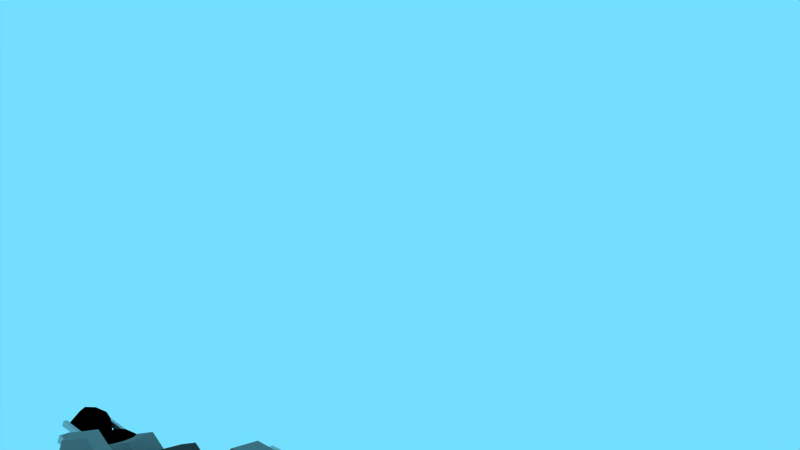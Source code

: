 # Source: guns.blend  (saved by Blender 2.79.0; exported with 4.5.12 LTS)
import bpy
from mathutils import Matrix  # noqa: F401  (used for matrix-valued properties, if any)

bpy.ops.wm.read_factory_settings(use_empty=True)
scene = bpy.context.scene
scene.name = 'Scene'

# ---- collections
col_collection_1 = bpy.data.collections.new('Collection 1'); scene.collection.children.link(col_collection_1)
col_collection_1.hide_render = True
col_collection_1.hide_viewport = True
col_collection_2 = bpy.data.collections.new('Collection 2'); scene.collection.children.link(col_collection_2)
col_collection_2.hide_render = True
col_collection_2.hide_viewport = True
col_collection_11 = bpy.data.collections.new('Collection 11'); scene.collection.children.link(col_collection_11)

# ---- materials (node trees are filled in below, after node groups)
mat_black75 = bpy.data.materials.new('black75')
mat_black75.alpha_threshold = 0.0
mat_black75.use_transparent_shadow = False
mat_black75.diffuse_color = (0.25, 0.25, 0.25, 1.0)
mat_black75.roughness = 0.5
mat_black50 = bpy.data.materials.new('black50')
mat_black50.alpha_threshold = 0.0
mat_black50.use_transparent_shadow = False
mat_black50.diffuse_color = (0.5, 0.5, 0.5, 1.0)
mat_black50.roughness = 0.5
mat_black25 = bpy.data.materials.new('black25')
mat_black25.alpha_threshold = 0.0
mat_black25.use_transparent_shadow = False
mat_black25.diffuse_color = (0.75, 0.75, 0.75, 1.0)
mat_black25.roughness = 0.5
mat_white = bpy.data.materials.new('white')
mat_white.alpha_threshold = 0.0
mat_white.use_transparent_shadow = False
mat_white.diffuse_color = (1.0, 1.0, 1.0, 1.0)
mat_white.roughness = 0.5
mat_white.line_color = (0.0, 0.0, 0.0, 1.0)
mat_wood = bpy.data.materials.new('wood')
mat_wood.alpha_threshold = 0.0
mat_wood.use_transparent_shadow = False
mat_wood.diffuse_color = (0.64, 0.3922, 0.1626, 1.0)
mat_wood.roughness = 0.5
mat_gray25 = bpy.data.materials.new('gray25')
mat_gray25.alpha_threshold = 0.0
mat_gray25.use_transparent_shadow = False
mat_gray25.diffuse_color = (0.25, 0.25, 0.25, 1.0)
mat_gray25.roughness = 0.5
mat_gray50 = bpy.data.materials.new('gray50')
mat_gray50.alpha_threshold = 0.0
mat_gray50.use_transparent_shadow = False
mat_gray50.diffuse_color = (0.5, 0.5, 0.5, 1.0)
mat_gray50.roughness = 0.5
mat_gray75 = bpy.data.materials.new('gray75')
mat_gray75.alpha_threshold = 0.0
mat_gray75.use_transparent_shadow = False
mat_gray75.diffuse_color = (0.75, 0.75, 0.75, 1.0)
mat_gray75.roughness = 0.5
mat_blank = bpy.data.materials.new('blank')
mat_blank.alpha_threshold = 0.0
mat_blank.use_transparent_shadow = False
mat_blank.diffuse_color = (1.0, 0.0, 0.0, 1.0)
mat_blank.roughness = 0.5
mat_blank.line_color = (0.0, 0.0, 0.0, 1.0)
mat_rope = bpy.data.materials.new('rope')
mat_rope.alpha_threshold = 0.0
mat_rope.use_transparent_shadow = False
mat_rope.diffuse_color = (0.92, 0.7846, 0.5445, 1.0)
mat_rope.roughness = 0.5
mat_black = bpy.data.materials.new('black')
mat_black.alpha_threshold = 0.0
mat_black.use_transparent_shadow = False
mat_black.diffuse_color = (0.0, 0.0, 0.0, 1.0)
mat_black.roughness = 0.5

# ---- material node trees

# ---- world
world_world = bpy.data.worlds.new('World'); scene.world = world_world
world_world.color = (0.4503, 0.8714, 1.0)
world_world.use_sun_shadow = False
world_world.sun_shadow_jitter_overblur = 0.0
world_world.cycles.sampling_method = 'MANUAL'

# ---- cameras
cam_camera_001 = bpy.data.cameras.new('Camera.001')
cam_camera_001.clip_end = 100.0
cam_camera_001.lens = 65.69
cam_camera_001.sensor_width = 32.0
cam_camera_001.sensor_height = 18.0
cam_camera_001.ortho_scale = 7.314
cam_camera_001.dof.focus_distance = 0.0
cam_camera_001.dof.aperture_fstop = 128.0
cam_camera = bpy.data.cameras.new('Camera')
cam_camera.clip_end = 100.0
cam_camera.lens = 65.69
cam_camera.sensor_width = 32.0
cam_camera.sensor_height = 18.0
cam_camera.ortho_scale = 7.314
cam_camera.dof.focus_distance = 0.0
cam_camera.dof.aperture_fstop = 128.0

# ---- lights
light_lamp = bpy.data.lights.new('Lamp', 'POINT')
light_lamp.transmission_factor = 0.0
light_lamp.cutoff_distance = 30.0
light_lamp.energy = 100.0
light_lamp.shadow_buffer_clip_start = 1.001
light_lamp.shadow_soft_size = 0.1
light_lamp.shadow_maximum_resolution = 0.006
light_lamp.use_absolute_resolution = True

# ---- meshes
me_cylinder = bpy.data.meshes.new('Cylinder')
me_cylinder.from_pydata([(0.24, -3.052e-08, -5.282e-08), (0.24, -3.052e-08, 0.05), (0.1697, -0.1697, -4.444e-08), (0.1697, -0.1697, 0.05), (-6.634e-08, -0.24, -2.421e-08), (-6.038e-08, -0.24, 0.05), (-0.1697, -0.1697, -3.984e-09), (-0.1697, -0.1697, 0.05), (-0.24, 9.918e-08, 4.396e-09), (-0.24, 9.918e-08, 0.05), (-0.1697, 0.1697, -3.984e-09), (-0.1697, 0.1697, 0.05), (5.573e-08, 0.24, -2.421e-08), (6.169e-08, 0.24, 0.05), (0.1697, 0.1697, -4.444e-08), (0.1697, 0.1697, 0.05), (-0.04725, 0.09, 0.1176), (-0.09975, 0.09, 0.1176), (0.04725, 0.09, 0.1176), (0.09975, 0.09, 0.1176), (0.04725, 0.09, 0.05), (0.09975, 0.09, 0.05), (0.04725, -0.09, 0.05), (0.09975, -0.09, 0.05), (0.04725, -0.09, 0.1175), (0.09975, -0.09, 0.1175), (0.04725, -0.045, 0.1851), (0.09975, -0.045, 0.1851), (0.04725, 0.045, 0.1851), (0.09975, 0.045, 0.1851), (-0.09975, 0.09, 0.05), (-0.04725, 0.09, 0.05), (-0.09975, -0.09, 0.05), (-0.04725, -0.09, 0.05), (-0.09975, -0.09, 0.1176), (-0.04725, -0.09, 0.1176), (-0.09975, -0.045, 0.1851), (-0.04725, -0.045, 0.1851), (-0.09975, 0.045, 0.1851), (-0.04725, 0.045, 0.1851), (3.285e-08, 0.099, 0.1716), (-1.16e-08, -0.099, 0.1716), (0.04725, 0.099, 0.1446), (0.04725, -0.099, 0.1446), (0.04725, 0.099, 0.09053), (0.04725, -0.099, 0.09053), (1.519e-08, 0.099, 0.06351), (-2.925e-08, -0.099, 0.06351), (-0.04725, 0.099, 0.09053), (-0.04725, -0.099, 0.09053), (-0.04725, 0.099, 0.1446), (-0.04725, -0.099, 0.1446), (-0.0315, 0.045, 0.1106), (-0.0315, 0.045, 0.225), (0.0315, 0.045, 0.1106), (0.0315, 0.045, 0.225), (-0.0315, -0.045, 0.1106), (-0.0315, -0.045, 0.225), (0.0315, -0.045, 0.1106), (0.0315, -0.045, 0.225), (-0.0525, 0.09, 0.225), (0.0525, 0.09, 0.225), (-0.0525, -0.09, 0.225), (0.0525, -0.09, 0.225), (-0.0525, 0.09, 0.251), (0.0525, 0.09, 0.251), (-0.0525, -0.09, 0.251), (0.0525, -0.09, 0.251), (4.401e-08, 0.09, 0.199), (3.245e-09, -0.09, 0.199), (4.711e-08, 0.09, 0.225), (6.345e-09, -0.09, 0.225)], [], [(2, 3, 5, 4), (16, 17, 38, 39), (70, 71, 67, 65), (63, 67, 71, 69), (62, 69, 71, 66), (61, 68, 70, 65), (55, 54, 52, 53), (15, 14, 12, 13), (38, 17, 34, 36), (39, 37, 35, 16), (34, 35, 37, 36), (41, 40, 50, 51), (3, 1, 15, 13), (41, 49, 47, 45), (29, 19, 18, 28), (5, 3, 13, 7), (24, 25, 27, 26), (16, 31, 30, 17), (22, 24, 18, 20), (49, 51, 50, 48), (1, 0, 14, 15), (40, 41, 43, 42), (35, 34, 32, 33), (36, 37, 39, 38), (45, 47, 46, 44), (21, 19, 25, 23), (42, 43, 45, 44), (29, 27, 25, 19), (19, 21, 20, 18), (26, 27, 29, 28), (31, 16, 35, 33), (60, 64, 70, 68), (40, 42, 46, 50), (54, 55, 59, 58), (47, 49, 48, 46), (68, 61, 63, 69), (57, 53, 52, 56), (10, 11, 13, 12), (60, 68, 69, 62), (6, 7, 9, 8), (57, 56, 58, 59), (2, 6, 10, 14), (3, 2, 0, 1), (8, 9, 11, 10), (28, 18, 24, 26), (32, 34, 17, 30), (65, 67, 63, 61), (53, 57, 59, 55), (25, 24, 22, 23), (66, 64, 60, 62), (64, 66, 71, 70), (9, 7, 13, 11), (14, 0, 2), (2, 4, 6), (6, 8, 10), (10, 12, 14), (45, 43, 41), (41, 51, 49), (42, 44, 46), (46, 48, 50), (4, 5, 7, 6)])
me_cylinder.polygons.foreach_set('material_index', [2, 1, 1, 1, 1, 1, 1, 2, 1, 1, 1, 0, 2, 0, 1, 2, 1, 1, 1, 0, 2, 0, 1, 1, 0, 1, 0, 1, 1, 1, 1, 1, 0, 1, 0, 1, 1, 2, 1, 2, 1, 2, 2, 2, 1, 1, 1, 1, 1, 1, 1, 2, 2, 2, 2, 2, 0, 0, 0, 0, 2])
me_cylinder.materials.append(mat_black75)
me_cylinder.materials.append(mat_black50)
me_cylinder.materials.append(mat_black25)
me_cylinder.materials.append(mat_white)
me_cylinder.use_remesh_preserve_volume = False
me_cylinder.use_remesh_preserve_attributes = False
me_cylinder.use_mirror_vertex_groups = False
me_cylinder.update()
me_cucube_000 = bpy.data.meshes.new('CUCube.000')
me_cucube_000.from_pydata([(-0.7068, -1.178, 0.6), (-0.72, -1.2, 0.8), (0.7068, -1.178, 0.6), (0.72, -1.2, 0.8), (-0.8638, 0.0, 0.6), (-0.88, 0.0, 0.8), (0.8638, 0.0, 0.6), (0.88, 0.0, 0.8), (-0.7568, 0.8027, 0.6), (-0.3282, 1.178, 0.6), (-0.3344, 1.2, 0.8), (-0.771, 0.8178, 0.8), (0.3282, 1.178, 0.6), (0.7568, 0.8027, 0.6), (0.771, 0.8178, 0.8), (0.3344, 1.2, 0.8), (-0.6034, -1.006, 0.4), (-0.6558, -1.093, 0.6), (0.6034, -1.006, 0.4), (0.6558, -1.093, 0.6), (-0.7375, 0.0, 0.4), (-0.8015, 0.0, 0.6), (0.7375, 0.0, 0.4), (0.8015, 0.0, 0.6), (-0.6461, 0.6853, 0.4), (-0.2802, 1.006, 0.4), (-0.3045, 1.093, 0.6), (-0.7022, 0.7448, 0.6), (0.2802, 1.006, 0.4), (0.6461, 0.6853, 0.4), (0.7022, 0.7448, 0.6), (0.3045, 1.093, 0.6), (-0.4779, -0.7965, 0.2), (-0.5474, -0.9123, 0.4), (0.4779, -0.7965, 0.2), (0.5474, -0.9123, 0.4), (-0.5841, 0.0, 0.2), (-0.669, 0.0, 0.4), (0.5841, 0.0, 0.2), (0.669, 0.0, 0.4), (-0.5117, 0.5428, 0.2), (-0.2219, 0.7965, 0.2), (-0.2542, 0.9123, 0.4), (-0.5861, 0.6217, 0.4), (0.2219, 0.7965, 0.2), (0.5117, 0.5428, 0.2), (0.5861, 0.6217, 0.4), (0.2542, 0.9123, 0.4), (0.7441, 0.03156, 0.8), (0.5995, -1.043, 0.8), (-0.5995, -1.043, 0.8), (-0.7441, 0.03156, 0.8), (-0.6519, 0.7231, 0.8), (-0.2827, 1.046, 0.8), (0.2827, 1.046, 0.8), (0.6519, 0.7231, 0.8), (0.7441, 0.03156, 0.7), (0.5995, -1.043, 0.7), (-0.5995, -1.043, 0.7), (-0.7441, 0.03156, 0.7), (-0.6519, 0.7231, 0.7), (-0.2827, 1.046, 0.7), (0.2827, 1.046, 0.7), (0.6519, 0.7231, 0.7), (-0.8638, 0.0, 0.57), (-0.7068, -1.178, 0.57), (0.7068, -1.178, 0.57), (0.8638, 0.0, 0.57), (-0.3282, 1.178, 0.57), (-0.7568, 0.8027, 0.57), (0.7568, 0.8027, 0.57), (0.3282, 1.178, 0.57), (-0.7375, 0.0, 0.37), (-0.6034, -1.006, 0.37), (0.6034, -1.006, 0.37), (0.7375, 0.0, 0.37), (-0.2802, 1.006, 0.37), (-0.6461, 0.6853, 0.37), (0.6461, 0.6853, 0.37), (0.2802, 1.006, 0.37), (-0.168, 1.178, 0.6), (-0.168, 1.2, 0.8), (0.168, 1.178, 0.6), (0.168, 1.2, 0.8), (-0.07, 1.701, 0.8233), (-0.07, 1.71, 0.9033), (0.07, 1.701, 0.8233), (0.07, 1.71, 0.9033), (0.0, 1.33, 1.617), (0.0, 1.131, 1.293), (0.0, 0.7654, 1.076), (0.0, -0.7654, 1.076), (0.0, -1.131, 1.293), (0.0, -1.44, 2.0), (-7.55e-08, 1.44, 2.0), (0.1913, 1.33, 1.669), (0.3536, 1.131, 1.388), (0.4619, 0.7654, 1.2), (0.5, 4.07e-07, 1.134), (0.4619, -0.7654, 1.2), (0.3536, -1.131, 1.388), (0.1913, -1.33, 1.669), (0.3314, 1.33, 1.809), (0.6124, 1.131, 1.646), (0.8001, 0.7654, 1.538), (0.866, 3.116e-07, 1.5), (0.8001, -0.7654, 1.538), (0.6124, -1.131, 1.646), (0.3314, -1.33, 1.809), (0.3827, 1.33, 2.0), (0.7071, 1.131, 2.0), (0.9239, 0.7654, 2.0), (1.0, 1.941e-07, 2.0), (0.9239, -0.7654, 2.0), (0.7071, -1.131, 2.0), (0.3827, -1.33, 2.0), (0.3314, 1.33, 2.191), (0.6124, 1.131, 2.354), (0.8001, 0.7654, 2.462), (0.866, 1.209e-07, 2.5), (0.8001, -0.7654, 2.462), (0.6124, -1.131, 2.354), (0.3314, -1.33, 2.191), (0.1913, 1.33, 2.331), (0.3536, 1.131, 2.612), (0.4619, 0.7654, 2.8), (0.5, 2.551e-08, 2.866), (0.4619, -0.7654, 2.8), (0.3536, -1.131, 2.612), (0.1913, -1.33, 2.331), (-9.921e-10, 1.33, 2.383), (-4.57e-08, 1.131, 2.707), (-4.57e-08, 0.7654, 2.924), (-4.57e-08, 2.551e-08, 3.0), (-4.57e-08, -0.7654, 2.924), (-4.57e-08, -1.131, 2.707), (-1.589e-08, -1.33, 2.383), (-0.1913, 1.33, 2.331), (-0.3536, 1.131, 2.612), (-0.4619, 0.7654, 2.8), (-0.5, 2.551e-08, 2.866), (-0.4619, -0.7654, 2.8), (-0.3536, -1.131, 2.612), (-0.1913, -1.33, 2.331), (-0.3314, 1.33, 2.191), (-0.6124, 1.131, 2.354), (-0.8001, 0.7654, 2.462), (-0.866, 1.209e-07, 2.5), (-0.8001, -0.7654, 2.462), (-0.6124, -1.131, 2.354), (-0.3314, -1.33, 2.191), (-0.3827, 1.33, 2.0), (-0.7071, 1.131, 2.0), (-0.9239, 0.7654, 2.0), (-1.0, 1.941e-07, 2.0), (-0.9239, -0.7654, 2.0), (-0.7071, -1.131, 2.0), (-0.3827, -1.33, 2.0), (-0.3314, 1.33, 1.809), (-0.6124, 1.131, 1.646), (-0.8001, 0.7654, 1.538), (-0.866, 3.116e-07, 1.5), (-0.8001, -0.7654, 1.538), (-0.6124, -1.131, 1.646), (-0.3314, -1.33, 1.809), (-0.1913, 1.33, 1.669), (-0.3536, 1.131, 1.388), (-0.4619, 0.7654, 1.2), (-0.5, 4.07e-07, 1.134), (-0.4619, -0.7654, 1.2), (-0.3536, -1.131, 1.388), (-0.1913, -1.33, 1.669), (7.351e-08, 4.07e-07, 1.0), (1.391e-08, -1.33, 1.617), (0.0, 1.33, 1.617), (0.0, 1.131, 1.293), (-7.55e-08, 1.44, 2.0), (-7.55e-08, 1.44, 2.0), (-7.55e-08, 1.44, 2.0), (-7.55e-08, 1.44, 2.0), (-7.55e-08, 1.44, 2.0), (-7.55e-08, 1.44, 2.0), (-7.55e-08, 1.44, 2.0), (-7.55e-08, 1.44, 2.0), (-7.55e-08, 1.44, 2.0), (-7.55e-08, 1.44, 2.0), (-7.55e-08, 1.44, 2.0), (0.0, 0.7654, 1.076), (0.0, -0.7654, 1.076), (0.0, -1.131, 1.293), (-0.1913, 1.33, 1.669), (0.1913, 1.33, 1.669), (0.3536, 1.131, 1.388), (0.4619, 0.7654, 1.2), (0.5, 4.07e-07, 1.134), (0.4619, -0.7654, 1.2), (0.3536, -1.131, 1.388), (0.1913, -1.33, 1.669), (0.3314, 1.33, 1.809), (0.6124, 1.131, 1.646), (0.8001, 0.7654, 1.538), (0.866, 3.116e-07, 1.5), (0.8001, -0.7654, 1.538), (0.6124, -1.131, 1.646), (0.3314, -1.33, 1.809), (0.3827, 1.33, 2.0), (0.7071, 1.131, 2.0), (0.9239, 0.7654, 2.0), (1.0, 1.941e-07, 2.0), (0.9239, -0.7654, 2.0), (0.7071, -1.131, 2.0), (0.3827, -1.33, 2.0), (0.3314, 1.33, 2.191), (0.6124, 1.131, 2.354), (0.8001, 0.7654, 2.462), (0.866, 1.209e-07, 2.5), (0.8001, -0.7654, 2.462), (0.6124, -1.131, 2.354), (0.3314, -1.33, 2.191), (0.1913, 1.33, 2.331), (0.3536, 1.131, 2.612), (0.4619, 0.7654, 2.8), (0.5, 2.551e-08, 2.866), (0.4619, -0.7654, 2.8), (0.3536, -1.131, 2.612), (0.1913, -1.33, 2.331), (-9.921e-10, 1.33, 2.383), (-4.57e-08, 1.131, 2.707), (-4.57e-08, 0.7654, 2.924), (-4.57e-08, 2.551e-08, 3.0), (-4.57e-08, -0.7654, 2.924), (-4.57e-08, -1.131, 2.707), (-1.589e-08, -1.33, 2.383), (-0.1913, 1.33, 2.331), (-0.3536, 1.131, 2.612), (-0.4619, 0.7654, 2.8), (-0.5, 2.551e-08, 2.866), (-0.4619, -0.7654, 2.8), (-0.3536, -1.131, 2.612), (-0.1913, -1.33, 2.331), (-0.3314, 1.33, 2.191), (-0.6124, 1.131, 2.354), (-0.8001, 0.7654, 2.462), (-0.866, 1.209e-07, 2.5), (-0.8001, -0.7654, 2.462), (-0.6124, -1.131, 2.354), (-0.3314, -1.33, 2.191), (-0.3827, 1.33, 2.0), (-0.7071, 1.131, 2.0), (-0.9239, 0.7654, 2.0), (-1.0, 1.941e-07, 2.0), (-0.9239, -0.7654, 2.0), (-0.7071, -1.131, 2.0), (-0.3827, -1.33, 2.0), (-0.3314, 1.33, 1.809), (-0.6124, 1.131, 1.646), (-0.8001, 0.7654, 1.538), (-0.866, 3.116e-07, 1.5), (-0.8001, -0.7654, 1.538), (-0.6124, -1.131, 1.646), (-0.3314, -1.33, 1.809), (-0.3536, 1.131, 1.388), (-0.4619, 0.7654, 1.2), (-0.5, 4.07e-07, 1.134), (-0.4619, -0.7654, 1.2), (-0.3536, -1.131, 1.388), (-0.1913, -1.33, 1.669), (0.0, -1.44, 2.0), (0.0, -1.44, 2.0), (0.0, -1.44, 2.0), (0.0, -1.44, 2.0), (0.0, -1.44, 2.0), (0.0, -1.44, 2.0), (0.0, -1.44, 2.0), (0.0, -1.44, 2.0), (0.0, -1.44, 2.0), (0.0, -1.44, 2.0), (0.0, -1.44, 2.0), (7.351e-08, 4.07e-07, 1.0), (1.391e-08, -1.33, 1.617), (0.3988, 1.367, 2.0), (0.7356, 1.159, 2.0), (0.9146, 0.7631, 1.96), (0.9619, 0.7778, 2.0), (0.99, 1.864e-07, 2.04), (1.04, 1.944e-07, 2.0), (0.9146, -0.7631, 1.96), (0.9619, -0.7778, 2.0), (0.7356, -1.159, 2.0), (0.3789, -1.326, 1.96), (0.3988, -1.367, 2.0), (-1.203e-07, -1.436, 1.96), (-9.733e-08, -1.48, 2.0), (-0.3988, -1.367, 2.0), (-0.7356, -1.159, 2.0), (-0.9146, -0.7631, 1.96), (-0.9619, -0.7778, 2.0), (-0.99, 2.089e-07, 1.96), (-1.04, 1.872e-07, 2.0), (-0.9146, 0.7631, 1.96), (-0.9619, 0.7778, 2.0), (-0.7, 1.128, 1.96), (-0.7356, 1.159, 2.0), (-0.3789, 1.326, 1.96), (-0.3988, 1.367, 2.0), (-7.205e-08, 1.48, 2.0), (-0.005507, 1.478, 2.01), (0.0315, 1.433, 2.025), (-0.1994, 1.367, 2.345), (-0.2272, 1.324, 2.314), (-0.3678, 1.159, 2.637), (-0.3878, 1.126, 2.592), (-0.4809, 0.7778, 2.833), (-0.4951, 0.7615, 2.778), (-0.52, 4.572e-08, 2.901), (-0.4809, -0.7778, 2.833), (-0.4951, -0.7615, 2.778), (-0.3678, -1.159, 2.637), (-0.1994, -1.367, 2.345), (-0.005507, -1.478, 2.01), (-0.03778, -1.433, 1.985), (0.0315, -1.433, 2.025), (-8.209e-08, -1.436, 2.04), (-0.3789, -1.326, 2.04), (-0.9146, 0.7631, 2.04), (-0.7, 1.128, 2.04), (0.7356, -1.159, 2.0), (0.3988, -1.367, 2.0), (-0.9146, -0.7631, 2.04), (-0.99, 1.671e-07, 2.04), (0.7356, 1.159, 2.0), (0.9619, 0.7778, 2.0), (-0.3988, -1.367, 2.0), (-0.7356, -1.159, 2.0), (0.3988, 1.367, 2.0), (-7.205e-08, 1.48, 2.0), (0.99, 1.895e-07, 1.96), (-7.169e-08, 1.436, 1.96), (-0.3789, 1.326, 2.04), (-6.592e-08, 1.436, 2.04), (0.9619, -0.7778, 2.0), (0.9146, 0.7631, 2.04), (-0.7356, 1.159, 2.0), (-0.3988, 1.367, 2.0), (-0.3789, -1.326, 1.96), (0.9146, -0.7631, 2.04), (-0.7, -1.128, 2.04), (-0.7, -1.128, 1.96), (-9.733e-08, -1.48, 2.0), (0.7, -1.128, 2.04), (0.3789, -1.326, 2.04), (-0.9619, 0.7778, 2.0), (0.7, -1.128, 1.96), (-1.04, 1.872e-07, 2.0), (0.7, 1.128, 2.04), (0.7, 1.128, 1.96), (-0.9619, -0.7778, 2.0), (0.3789, 1.326, 1.96), (0.3789, 1.326, 2.04), (1.04, 1.944e-07, 2.0), (-0.3678, 1.159, 2.637), (-0.4809, 0.7778, 2.833), (-0.3878, -1.126, 2.592), (-0.2272, -1.324, 2.314), (-0.4258, -0.7615, 2.818), (-0.3185, -1.126, 2.632), (-0.52, 4.572e-08, 2.901), (-0.4809, -0.7778, 2.833), (-0.3678, -1.159, 2.637), (-0.1579, -1.324, 2.354), (-0.1994, 1.367, 2.345), (-0.5328, 4.661e-08, 2.843), (-0.1579, 1.324, 2.354), (-0.3185, 1.126, 2.632), (-0.005507, 1.478, 2.01), (-0.4258, 0.7615, 2.818), (-0.1994, -1.367, 2.345), (-0.4635, 4.127e-08, 2.883), (-0.005507, -1.478, 2.01), (-0.03778, 1.433, 1.985), (0.005507, 1.478, 2.01), (0.03464, 1.433, 1.98), (0.1994, 1.367, 2.345), (0.1548, 1.324, 2.348), (0.3678, 1.159, 2.637), (0.3154, 1.126, 2.626), (0.4809, 0.7778, 2.833), (0.4227, 0.7615, 2.812), (0.52, 4.572e-08, 2.901), (0.4809, -0.7778, 2.833), (0.4227, -0.7615, 2.812), (0.3678, -1.159, 2.637), (0.1994, -1.367, 2.345), (0.005507, -1.478, 2.01), (-0.03464, -1.433, 2.02), (0.03464, -1.433, 1.98), (0.3678, 1.159, 2.637), (0.4809, 0.7778, 2.833), (0.3154, -1.126, 2.626), (0.1548, -1.324, 2.348), (0.492, -0.7615, 2.772), (0.3847, -1.126, 2.586), (0.52, 4.572e-08, 2.901), (0.4809, -0.7778, 2.833), (0.3678, -1.159, 2.637), (0.2241, -1.324, 2.308), (0.1994, 1.367, 2.345), (0.4604, 4.23e-08, 2.877), (0.2241, 1.324, 2.308), (0.3847, 1.126, 2.586), (0.005507, 1.478, 2.01), (0.492, 0.7615, 2.772), (0.1994, -1.367, 2.345), (0.5296, 4.77e-08, 2.837), (0.005507, -1.478, 2.01), (-0.03464, 1.433, 2.02), (0.7439, -0.7654, 0.8), (0.7039, -0.7254, 0.8), (0.6639, -0.7654, 0.8), (0.7039, -0.8054, 0.8), (0.9635, -0.7654, 2.005), (0.9239, -0.7254, 2.0), (0.8842, -0.7654, 1.995), (0.9239, -0.8054, 2.0), (0.8347, -0.7654, 2.482), (0.8001, -0.7254, 2.462), (0.7655, -0.7654, 2.442), (0.8001, -0.8054, 2.462), (0.4819, -0.7654, 2.835), (0.4619, -0.7254, 2.8), (0.4419, -0.7654, 2.765), (0.4619, -0.8054, 2.8), (-5.017e-08, -0.7654, 2.964), (-5.613e-08, -0.7254, 2.924), (-4.123e-08, -0.7654, 2.884), (-3.526e-08, -0.8054, 2.924), (-0.4819, -0.7654, 2.835), (-0.4619, -0.7254, 2.8), (-0.4419, -0.7654, 2.765), (-0.4619, -0.8054, 2.8), (-0.8347, -0.7654, 2.482), (-0.8001, -0.7254, 2.462), (-0.7655, -0.7654, 2.442), (-0.8001, -0.8054, 2.462), (-0.9635, -0.7654, 2.005), (-0.9239, -0.7254, 2.0), (-0.8842, -0.7654, 1.995), (-0.9239, -0.8054, 2.0), (-0.7439, -0.7654, 0.8), (-0.7039, -0.7254, 0.8), (-0.6639, -0.7654, 0.8), (-0.7039, -0.8054, 0.8), (0.7439, 0.7654, 0.8), (0.7039, 0.8054, 0.8), (0.6639, 0.7654, 0.8), (0.7039, 0.7254, 0.8), (0.9635, 0.7654, 2.005), (0.9239, 0.8054, 2.0), (0.8842, 0.7654, 1.995), (0.9239, 0.7254, 2.0), (0.8347, 0.7654, 2.482), (0.8001, 0.8054, 2.462), (0.7655, 0.7654, 2.442), (0.8001, 0.7254, 2.462), (0.4819, 0.7654, 2.835), (0.4619, 0.8054, 2.8), (0.4419, 0.7654, 2.765), (0.4619, 0.7254, 2.8), (-4.719e-08, 0.7654, 2.964), (-5.315e-08, 0.8054, 2.924), (-4.421e-08, 0.7654, 2.884), (-3.825e-08, 0.7254, 2.924), (-0.4819, 0.7654, 2.835), (-0.4619, 0.8054, 2.8), (-0.4419, 0.7654, 2.765), (-0.4619, 0.7254, 2.8), (-0.8347, 0.7654, 2.482), (-0.8001, 0.8054, 2.462), (-0.7655, 0.7654, 2.442), (-0.8001, 0.7254, 2.462), (-0.9635, 0.7654, 2.005), (-0.9239, 0.8054, 2.0), (-0.8842, 0.7654, 1.995), (-0.9239, 0.7254, 2.0), (-0.7439, 0.7654, 0.8), (-0.7039, 0.8054, 0.8), (-0.6639, 0.7654, 0.8), (-0.7039, 0.7254, 0.8), (0.4419, 0.7654, 2.765), (-4.421e-08, 0.7654, 2.884), (-0.9635, -0.7654, 2.005), (-0.7439, -0.7654, 0.8), (0.4819, 0.7654, 2.835), (-4.719e-08, 0.7654, 2.964), (0.7655, 0.7654, 2.442), (-0.4619, -0.8054, 2.8), (-0.8001, -0.8054, 2.462), (-0.8001, 0.7254, 2.462), (-0.9239, 0.7254, 2.0), (0.8842, 0.7654, 1.995), (-0.4619, -0.7254, 2.8), (-0.8001, -0.7254, 2.462), (0.9635, 0.7654, 2.005), (0.8347, 0.7654, 2.482), (-5.613e-08, -0.7254, 2.924), (0.9239, -0.8054, 2.0), (0.8001, -0.8054, 2.462), (-5.315e-08, 0.8054, 2.924), (-0.4619, 0.8054, 2.8), (0.4419, -0.7654, 2.765), (-4.123e-08, -0.7654, 2.884), (-0.4419, 0.7654, 2.765), (-0.7655, 0.7654, 2.442), (0.9239, -0.7254, 2.0), (0.8001, -0.7254, 2.462), (-0.4819, 0.7654, 2.835), (-0.8347, 0.7654, 2.482), (0.7039, -0.7254, 0.8), (0.7655, -0.7654, 2.442), (-3.526e-08, -0.8054, 2.924), (0.8347, -0.7654, 2.482), (0.4819, -0.7654, 2.835), (-0.9635, 0.7654, 2.005), (-3.825e-08, 0.7254, 2.924), (-0.4619, 0.7254, 2.8), (-0.9239, -0.7254, 2.0), (-0.8842, -0.7654, 1.995), (-0.6639, -0.7654, 0.8), (0.7039, -0.8054, 0.8), (-5.017e-08, -0.7654, 2.964), (0.8001, 0.8054, 2.462), (0.4619, 0.8054, 2.8), (0.7439, 0.7654, 0.8), (-0.8842, 0.7654, 1.995), (-0.6639, 0.7654, 0.8), (0.6639, 0.7654, 0.8), (-0.9239, -0.8054, 2.0), (-0.4819, -0.7654, 2.835), (-0.8347, -0.7654, 2.482), (-0.7439, 0.7654, 0.8), (0.4619, 0.7254, 2.8), (-0.4419, -0.7654, 2.765), (-0.7655, -0.7654, 2.442), (0.8001, 0.7254, 2.462), (0.9635, -0.7654, 2.005), (0.8842, -0.7654, 1.995), (0.9239, 0.7254, 2.0), (0.9239, 0.8054, 2.0), (-0.7039, -0.7254, 0.8), (0.4619, -0.7254, 2.8), (0.4619, -0.8054, 2.8), (-0.8001, 0.8054, 2.462), (-0.7039, 0.7254, 0.8), (-0.7039, -0.8054, 0.8), (0.6639, -0.7654, 0.8), (0.7039, 0.8054, 0.8), (0.7439, -0.7654, 0.8), (-0.9239, 0.8054, 2.0), (-0.7039, 0.8054, 0.8), (0.7039, 0.7254, 0.8), (0.05, -1.44, 2.064), (0.05, -1.376, 2.0), (0.05, -1.44, 1.936), (0.05, -1.504, 2.0), (-0.05, 1.44, 2.064), (-0.05, 1.376, 2.0), (-0.05, 1.44, 1.936), (-0.05, 1.504, 2.0), (0.05, 1.44, 2.064), (0.05, 1.504, 2.0), (-0.05, -1.504, 2.0), (-0.05, -1.44, 1.936), (-0.05, -1.376, 2.0), (-0.05, -1.44, 2.064), (0.05, 1.44, 1.936), (0.05, 1.376, 2.0)], [], [(76, 25, 28, 79), (5, 4, 0, 1), (27, 26, 25, 24), (59, 51, 50, 58), (8, 4, 5, 11), (2, 6, 7, 3), (0, 2, 3, 1), (12, 9, 10, 15), (11, 10, 9, 8), (7, 6, 13, 14), (60, 59, 56, 63), (45, 40, 41, 44), (64, 4, 8, 69), (16, 18, 19, 17), (37, 36, 32, 33), (58, 50, 49, 57), (78, 75, 72, 77), (84, 86, 82, 80), (23, 22, 29, 30), (18, 22, 23, 19), (28, 31, 30, 29), (31, 28, 25, 26), (43, 42, 41, 40), (59, 58, 57, 56), (73, 72, 75, 74), (70, 69, 68, 71), (54, 55, 14, 15), (54, 15, 10, 53), (40, 36, 37, 43), (85, 81, 83, 87), (34, 38, 39, 35), (44, 47, 46, 45), (65, 64, 67, 66), (24, 20, 21, 27), (49, 3, 7, 48), (56, 48, 55, 63), (53, 10, 11, 52), (50, 1, 3, 49), (52, 11, 5, 51), (32, 34, 35, 33), (86, 87, 83, 82), (63, 62, 61, 60), (55, 48, 7, 14), (44, 41, 42, 47), (68, 9, 12, 71), (57, 49, 48, 56), (67, 6, 2, 66), (72, 20, 24, 77), (74, 18, 16, 73), (78, 29, 22, 75), (66, 2, 0, 65), (45, 38, 36, 40), (78, 77, 76, 79), (34, 32, 36, 38), (86, 84, 85, 87), (60, 52, 51, 59), (69, 8, 9, 68), (77, 24, 25, 76), (61, 53, 52, 60), (12, 15, 14, 13), (70, 67, 64, 69), (63, 55, 54, 62), (73, 16, 20, 72), (71, 12, 13, 70), (79, 28, 29, 78), (75, 22, 18, 74), (70, 13, 6, 67), (65, 0, 4, 64), (81, 80, 82, 83), (21, 20, 16, 17), (84, 80, 81, 85), (39, 38, 45, 46), (50, 51, 5, 1), (62, 54, 53, 61), (172, 90, 193, 194), (89, 88, 191, 192), (173, 92, 196, 197), (91, 172, 194, 195), (90, 89, 192, 193), (88, 176, 191), (268, 173, 197), (92, 91, 195, 196), (101, 100, 203, 204), (99, 98, 201, 202), (97, 96, 199, 200), (95, 178, 198), (269, 101, 204), (100, 99, 202, 203), (98, 97, 200, 201), (96, 95, 198, 199), (102, 179, 205), (270, 108, 211), (107, 106, 209, 210), (105, 104, 207, 208), (103, 102, 205, 206), (108, 107, 210, 211), (106, 105, 208, 209), (104, 103, 206, 207), (114, 113, 216, 217), (112, 111, 214, 215), (110, 109, 212, 213), (115, 114, 217, 218), (113, 112, 215, 216), (111, 110, 213, 214), (109, 180, 212), (271, 115, 218), (122, 121, 224, 225), (120, 119, 222, 223), (118, 117, 220, 221), (116, 181, 219), (272, 122, 225), (121, 120, 223, 224), (119, 118, 221, 222), (117, 116, 219, 220), (127, 126, 229, 230), (125, 124, 227, 228), (123, 182, 226), (273, 129, 232), (128, 127, 230, 231), (126, 125, 228, 229), (124, 123, 226, 227), (129, 128, 231, 232), (274, 136, 239), (135, 134, 237, 238), (133, 132, 235, 236), (131, 130, 233, 234), (136, 135, 238, 239), (134, 133, 236, 237), (132, 131, 234, 235), (130, 183, 233), (140, 139, 242, 243), (138, 137, 240, 241), (143, 142, 245, 246), (141, 140, 243, 244), (139, 138, 241, 242), (137, 184, 240), (275, 143, 246), (142, 141, 244, 245), (150, 149, 252, 253), (148, 147, 250, 251), (146, 145, 248, 249), (144, 185, 247), (276, 150, 253), (149, 148, 251, 252), (147, 146, 249, 250), (145, 144, 247, 248), (153, 152, 255, 256), (151, 186, 254), (277, 157, 260), (156, 155, 258, 259), (154, 153, 256, 257), (152, 151, 254, 255), (157, 156, 259, 260), (155, 154, 257, 258), (267, 164, 266), (163, 162, 169, 170), (161, 160, 167, 263), (159, 158, 165, 166), (164, 163, 170, 266), (162, 161, 263, 169), (160, 159, 166, 167), (158, 177, 165), (261, 190, 174, 175), (171, 265, 189, 279), (264, 168, 278, 188), (262, 261, 175, 187), (190, 94, 174), (93, 171, 279), (265, 264, 188, 189), (168, 262, 187, 278), (358, 354, 330, 334), (280, 281, 355, 357), (354, 341, 331, 330), (281, 283, 282, 355), (341, 284, 285, 331), (283, 359, 336, 282), (284, 345, 287, 285), (359, 340, 286, 336), (345, 349, 326, 287), (340, 288, 352, 286), (349, 350, 327, 326), (288, 290, 289, 352), (350, 322, 348, 327), (290, 292, 291, 289), (322, 323, 332, 348), (292, 293, 344, 291), (323, 346, 333, 332), (293, 294, 347, 344), (346, 328, 356, 333), (294, 296, 295, 347), (328, 329, 353, 356), (296, 298, 297, 295), (329, 324, 351, 353), (298, 300, 299, 297), (324, 325, 342, 351), (300, 302, 301, 299), (325, 338, 343, 342), (302, 304, 303, 301), (338, 339, 305, 343), (304, 335, 337, 303), (339, 358, 334, 305), (335, 280, 357, 337), (374, 370, 372, 307), (379, 309, 308, 306), (370, 360, 373, 372), (309, 311, 310, 308), (360, 361, 375, 373), (311, 313, 312, 310), (361, 366, 377, 375), (313, 371, 314, 312), (366, 367, 364, 377), (371, 316, 315, 314), (367, 368, 365, 364), (316, 362, 317, 315), (368, 376, 369, 365), (362, 363, 318, 317), (376, 378, 321, 369), (363, 320, 319, 318), (410, 406, 408, 381), (415, 383, 382, 380), (406, 396, 409, 408), (383, 385, 384, 382), (396, 397, 411, 409), (385, 387, 386, 384), (397, 402, 413, 411), (387, 407, 388, 386), (402, 403, 400, 413), (407, 390, 389, 388), (403, 404, 401, 400), (390, 398, 391, 389), (404, 412, 405, 401), (398, 399, 392, 391), (412, 414, 395, 405), (399, 394, 393, 392), (556, 544, 505, 419), (517, 513, 420, 416), (418, 422, 421, 417), (528, 423, 545, 554), (544, 520, 506, 505), (513, 514, 424, 420), (422, 518, 425, 421), (423, 427, 426, 545), (520, 428, 431, 506), (514, 549, 521, 424), (518, 430, 429, 425), (427, 550, 509, 426), (428, 529, 435, 431), (549, 504, 432, 521), (430, 510, 433, 429), (550, 519, 434, 509), (529, 537, 495, 435), (504, 500, 436, 432), (510, 438, 437, 433), (519, 439, 541, 434), (537, 538, 496, 495), (500, 441, 440, 436), (438, 542, 501, 437), (439, 443, 442, 541), (538, 490, 536, 496), (441, 445, 444, 440), (542, 526, 525, 501), (443, 447, 446, 442), (490, 491, 451, 536), (445, 548, 448, 444), (526, 450, 449, 525), (447, 553, 527, 446), (532, 502, 546, 559), (555, 457, 456, 452), (454, 499, 547, 453), (455, 459, 458, 535), (502, 503, 543, 546), (457, 461, 460, 456), (499, 494, 530, 547), (459, 463, 462, 458), (503, 492, 540, 543), (461, 465, 464, 460), (494, 488, 531, 530), (463, 467, 466, 462), (492, 493, 523, 540), (465, 507, 468, 464), (488, 489, 469, 531), (467, 471, 470, 466), (493, 515, 524, 523), (507, 508, 472, 468), (489, 511, 473, 469), (471, 475, 474, 470), (515, 516, 479, 524), (508, 477, 476, 472), (511, 478, 551, 473), (475, 497, 512, 474), (516, 522, 483, 479), (477, 557, 480, 476), (478, 482, 481, 551), (497, 498, 533, 512), (522, 539, 552, 483), (557, 485, 484, 480), (482, 534, 558, 481), (498, 487, 486, 533), (565, 564, 567, 566), (561, 560, 563, 562), (575, 574, 569, 568), (572, 571, 570, 573), (562, 563, 570, 571), (564, 565, 575, 568), (563, 560, 573, 570), (566, 567, 569, 574), (560, 561, 572, 573), (565, 566, 574, 575), (567, 564, 568, 569), (561, 562, 571, 572)])
me_cucube_000.polygons.foreach_set('use_smooth', [0, 0, 0, 0, 0, 0, 0, 0, 0, 0, 0, 0, 0, 0, 0, 0, 0, 0, 0, 0, 0, 0, 0, 0, 0, 0, 0, 0, 0, 0, 0, 0, 0, 0, 0, 0, 0, 0, 0, 0, 0, 0, 0, 0, 0, 0, 0, 0, 0, 0, 0, 0, 0, 0, 0, 0, 0, 0, 0, 0, 0, 0, 0, 0, 0, 0, 0, 0, 0, 0, 0, 0, 0, 0, 1, 1, 1, 1, 1, 1, 1, 1, 1, 1, 1, 1, 1, 1, 1, 1, 1, 1, 1, 1, 1, 1, 1, 1, 1, 1, 1, 1, 1, 1, 1, 1, 1, 1, 1, 1, 1, 1, 1, 1, 1, 1, 1, 1, 1, 1, 1, 1, 1, 1, 1, 1, 1, 1, 1, 1, 1, 1, 1, 1, 1, 1, 1, 1, 1, 1, 1, 1, 1, 1, 1, 1, 1, 1, 1, 1, 1, 1, 1, 1, 1, 1, 1, 1, 1, 1, 1, 1, 1, 1, 1, 1, 1, 1, 1, 1, 1, 1, 1, 1, 1, 1, 1, 1, 1, 1, 1, 1, 1, 1, 1, 1, 1, 1, 1, 1, 1, 1, 1, 1, 1, 1, 1, 1, 1, 1, 1, 1, 1, 1, 1, 1, 1, 1, 1, 1, 1, 1, 1, 1, 1, 1, 1, 1, 1, 1, 1, 1, 1, 1, 1, 1, 1, 1, 1, 1, 1, 1, 1, 1, 1, 1, 1, 1, 1, 1, 1, 1, 1, 1, 1, 1, 1, 1, 1, 1, 1, 1, 1, 1, 1, 1, 1, 1, 1, 1, 1, 1, 1, 1, 1, 1, 1, 1, 1, 1, 1, 1, 1, 1, 1, 1, 1, 1, 1, 1, 1, 1, 1, 1, 1, 1, 1, 1, 1, 1, 1, 1, 1, 1, 1, 1, 1, 1, 0, 0, 0, 0, 0, 0, 0, 0, 0, 0, 0, 0])
me_cucube_000.polygons.foreach_set('material_index', [1, 0, 0, 0, 0, 0, 0, 0, 0, 0, 0, 0, 1, 0, 0, 0, 1, 0, 0, 0, 0, 0, 0, 0, 1, 1, 0, 0, 0, 0, 0, 0, 1, 0, 0, 0, 0, 0, 0, 0, 0, 0, 0, 0, 1, 0, 1, 1, 1, 1, 1, 0, 1, 0, 0, 0, 1, 1, 0, 0, 1, 0, 1, 1, 1, 1, 1, 1, 0, 0, 0, 0, 0, 0, 4, 4, 4, 4, 4, 4, 4, 4, 4, 4, 4, 4, 4, 4, 4, 4, 4, 4, 4, 4, 4, 4, 4, 4, 4, 4, 4, 4, 4, 4, 4, 4, 4, 4, 4, 4, 4, 4, 4, 4, 4, 4, 4, 4, 4, 4, 4, 4, 4, 4, 4, 4, 4, 4, 4, 4, 4, 4, 4, 4, 4, 4, 4, 4, 4, 4, 4, 4, 4, 4, 4, 4, 4, 4, 4, 4, 4, 4, 4, 4, 4, 4, 4, 4, 4, 4, 4, 4, 4, 4, 4, 4, 4, 4, 4, 4, 5, 5, 5, 5, 5, 5, 5, 5, 5, 5, 5, 5, 5, 5, 5, 5, 5, 5, 5, 5, 5, 5, 5, 5, 5, 5, 5, 5, 5, 5, 5, 5, 5, 5, 5, 5, 5, 5, 5, 5, 5, 5, 5, 5, 5, 5, 5, 5, 5, 5, 5, 5, 5, 5, 5, 5, 5, 5, 5, 5, 5, 5, 5, 5, 5, 5, 5, 5, 5, 5, 5, 5, 5, 5, 5, 5, 5, 5, 5, 5, 5, 5, 5, 5, 5, 5, 5, 5, 5, 5, 5, 5, 5, 5, 5, 5, 5, 5, 5, 5, 5, 5, 5, 5, 5, 5, 5, 5, 5, 5, 5, 5, 5, 5, 5, 5, 5, 5, 5, 5, 5, 5, 5, 5, 5, 5, 5, 5, 5, 5, 5, 5, 5, 5, 5, 5, 5, 5, 5, 5])
me_cucube_000.materials.append(mat_wood)
me_cucube_000.materials.append(mat_gray25)
me_cucube_000.materials.append(mat_gray50)
me_cucube_000.materials.append(mat_gray75)
me_cucube_000.materials.append(mat_blank)
me_cucube_000.materials.append(mat_rope)
me_cucube_000.use_remesh_preserve_volume = False
me_cucube_000.use_remesh_preserve_attributes = False
me_cucube_000.use_mirror_vertex_groups = False
me_cucube_000.update()
me_cylinder_005 = bpy.data.meshes.new('Cylinder.005')
me_cylinder_005.from_pydata([(-4.393e-08, -0.3454, 0.2821), (1.561e-08, 0.3836, 0.1866), (0.06816, -0.3454, 0.3316), (0.1183, 0.3836, 0.2726), (0.04212, -0.3454, 0.4117), (0.07313, 0.3836, 0.4117), (-0.04212, -0.3454, 0.4117), (-0.07313, 0.3836, 0.4117), (-0.06816, -0.3454, 0.3316), (-0.1183, 0.3836, 0.2726), (-1.337e-08, 0.07175, 0.1866), (0.1183, 0.07175, 0.2726), (0.07313, 0.07175, 0.4117), (-0.07313, 0.07175, 0.4117), (-0.1183, 0.07175, 0.2726), (0.2835, -0.2745, 0.3154), (0.2835, -0.2745, 0.3559), (-0.2835, -0.2745, 0.3154), (-0.2835, -0.2745, 0.3559), (0.2835, -0.1125, 0.3154), (0.2835, -0.1125, 0.3559), (-0.2835, -0.1125, 0.3154), (-0.2835, -0.1125, 0.3559), (-0.2835, -0.1935, 0.3478), (-0.2835, -0.1935, 0.3883), (0.2835, -0.1935, 0.3478), (0.2835, -0.1935, 0.3883), (0.1183, 0.3644, 0.2726), (0.07313, 0.3644, 0.4117), (-0.07313, 0.3644, 0.4117), (-0.1183, 0.3644, 0.2726), (0.1183, 0.2044, 0.2726), (0.07313, 0.2044, 0.4117), (-0.07313, 0.2044, 0.4117), (-0.1183, 0.2044, 0.2726), (0.088, 0.3644, 0.4258), (-0.088, 0.3644, 0.4258), (0.088, 0.2044, 0.4258), (-0.088, 0.2044, 0.4258), (0.1296, 0.3644, 0.2839), (0.1296, 0.2044, 0.2839), (-0.1296, 0.2044, 0.2839), (-0.1296, 0.3644, 0.2839), (-0.09577, 0.2838, 0.3412), (-0.1269, 0.2838, 0.3503), (-0.1022, 0.3067, 0.3192), (-0.1333, 0.3067, 0.3283), (-0.1022, 0.2609, 0.3192), (-0.1333, 0.2609, 0.3283), (-0.1087, 0.2838, 0.2972), (-0.1398, 0.2838, 0.3063), (0.09577, 0.2838, 0.3412), (0.1269, 0.2838, 0.3503), (0.1022, 0.3067, 0.3192), (0.1333, 0.3067, 0.3283), (0.1022, 0.2609, 0.3192), (0.1333, 0.2609, 0.3283), (0.1087, 0.2838, 0.2972), (0.1398, 0.2838, 0.3063), (0.07313, 0.1912, 0.4117), (-0.07313, 0.1912, 0.4117), (0.0585, -0.05178, 0.4117), (-0.0585, -0.05178, 0.4117), (-0.04388, 0.1669, 0.4927), (0.04388, 0.1669, 0.4927), (0.0351, 0.02922, 0.4927), (-0.0351, 0.02922, 0.4927), (0.071, 0.3836, 0.2832), (2.819e-08, 0.3836, 0.2316), (0.04388, 0.3836, 0.3667), (-0.04388, 0.3836, 0.3667), (-0.071, 0.3836, 0.2832), (-0.2275, -0.1146, 0.355), (-0.2099, -0.1146, 0.355), (0.2099, -0.2685, 0.5089), (0.1953, -0.3697, 0.5089), (-0.2421, -0.3697, 0.5089), (-0.2275, -0.2685, 0.5089), (-0.2099, -0.2685, 0.5089), (-0.1953, -0.3697, 0.5089), (0.2275, -0.1146, 0.355), (0.2099, -0.1146, 0.355), (-0.2421, -0.3697, 0.355), (-0.1953, -0.3697, 0.355), (-0.2421, -0.3697, 0.2011), (-0.2275, -0.2684, 0.2011), (-0.2099, -0.2684, 0.2011), (-0.1953, -0.3697, 0.2011), (0.2275, -0.2685, 0.5089), (0.2421, -0.3697, 0.5089), (0.1953, -0.3697, 0.355), (0.2421, -0.3697, 0.355), (0.1953, -0.3697, 0.2011), (0.2099, -0.2685, 0.2011), (0.2275, -0.2685, 0.2011), (0.2421, -0.3697, 0.2011), (0.486, 0.03327, 0.2263), (0.486, 0.03327, 0.2668), (-0.486, 0.03328, 0.2263), (-0.486, 0.03327, 0.2668), (0.486, 0.2601, 0.2263), (0.486, 0.2601, 0.2668), (-0.486, 0.2601, 0.2263), (-0.486, 0.2601, 0.2668), (-0.486, 0.1467, 0.2587), (-0.486, 0.1467, 0.2992), (0.486, 0.1467, 0.2587), (0.486, 0.1467, 0.2992)], [], [(1, 71, 68), (29, 35, 28), (32, 38, 33), (59, 65, 61), (60, 66, 63), (1, 67, 3), (83, 78, 79), (93, 90, 74, 81), (91, 88, 89), (83, 86, 73, 78), (13, 12, 5, 7), (29, 33, 34, 30), (14, 13, 7, 9), (1, 9, 71), (107, 105, 99, 97), (83, 82, 84, 87), (70, 69, 68, 71), (2, 4, 6), (11, 2, 0, 10), (84, 85, 86, 87), (12, 4, 2, 11), (8, 6, 13, 14), (6, 4, 12, 13), (28, 32, 33, 29), (25, 19, 20, 26), (25, 15, 17, 23), (23, 17, 18, 24), (101, 103, 105, 107), (35, 37, 40, 39), (5, 12, 11, 3), (100, 102, 103, 101), (42, 36, 29, 30), (22, 21, 23, 24), (19, 21, 22, 20), (38, 37, 35, 36), (96, 98, 104, 106), (78, 73, 72, 77), (28, 27, 31, 32), (29, 36, 35), (32, 37, 38), (33, 38, 41, 34), (55, 57, 58, 56), (70, 7, 5, 69), (40, 37, 32, 31), (59, 61, 62, 60), (42, 30, 34, 41), (28, 35, 39, 27), (50, 46, 45, 49), (44, 46, 50, 48), (44, 43, 45, 46), (51, 55, 56, 52), (40, 31, 27, 39), (52, 56, 58, 54), (50, 49, 47, 48), (53, 51, 52, 54), (58, 57, 53, 54), (48, 47, 43, 44), (66, 65, 64, 63), (0, 8, 14, 10), (85, 82, 77, 72), (59, 64, 65), (60, 62, 66), (16, 15, 25, 26), (69, 67, 68), (64, 59, 60, 63), (1, 68, 67), (70, 71, 9, 7), (69, 5, 3, 67), (66, 62, 61, 65), (92, 93, 94, 95), (91, 90, 92, 95), (72, 73, 86, 85), (91, 94, 80, 88), (82, 76, 77), (88, 80, 81, 74), (78, 77, 76, 79), (106, 104, 102, 100), (10, 14, 9, 1), (83, 87, 86), (85, 84, 82), (76, 82, 83, 79), (97, 96, 106, 107), (90, 75, 74), (88, 74, 75, 89), (81, 80, 94, 93), (17, 15, 16, 18), (91, 95, 94), (93, 92, 90), (26, 24, 18, 16), (106, 100, 101, 107), (98, 96, 97, 99), (104, 98, 99, 105), (25, 23, 21, 19), (20, 22, 24, 26), (11, 10, 1, 3), (41, 38, 36, 42), (2, 6, 8, 0), (103, 102, 104, 105), (75, 90, 91, 89)])
me_cylinder_005.polygons.foreach_set('material_index', [0, 1, 1, 5, 5, 0, 0, 0, 0, 0, 0, 1, 0, 0, 0, 0, 4, 0, 0, 0, 0, 0, 0, 1, 0, 0, 0, 0, 1, 0, 0, 1, 0, 0, 1, 0, 0, 1, 1, 1, 1, 2, 0, 1, 5, 1, 1, 2, 2, 2, 2, 1, 2, 2, 2, 2, 2, 5, 0, 0, 5, 5, 0, 4, 5, 0, 0, 0, 5, 0, 0, 0, 0, 0, 0, 0, 0, 0, 0, 0, 0, 0, 0, 0, 0, 0, 0, 0, 0, 0, 0, 0, 0, 0, 0, 1, 0, 0, 0])
me_cylinder_005.materials.append(mat_blank)
me_cylinder_005.materials.append(mat_gray75)
me_cylinder_005.materials.append(mat_gray50)
me_cylinder_005.materials.append(mat_gray25)
me_cylinder_005.materials.append(mat_black)
me_cylinder_005.materials.append(mat_white)
me_cylinder_005.materials.append(mat_rope)
me_cylinder_005.use_remesh_preserve_volume = False
me_cylinder_005.use_remesh_preserve_attributes = False
me_cylinder_005.use_mirror_vertex_groups = False
me_cylinder_005.update()
me_cylinder_007 = bpy.data.meshes.new('Cylinder.007')
me_cylinder_007.from_pydata([(-0.03, 0.38, -0.02), (-0.03, 2.98e-08, -0.02), (-3.725e-09, 2.98e-08, -0.05), (-3.725e-09, 0.38, -0.05), (0.02, 2.98e-08, -0.03), (0.02, 0.38, -0.03), (-5.474e-09, -2.98e-08, -0.01), (-5.474e-09, 0.38, -0.01), (-0.02, 2.98e-08, -0.03), (-0.02, 0.38, -0.03), (-0.01, 2.98e-08, -3.725e-09), (-0.01, 0.38, 0.0), (-0.03, -2.98e-08, 0.02), (-0.03, 0.38, 0.02), (-0.05, 3.725e-08, -3.725e-09), (-0.05, 0.38, 0.0), (-3.984e-09, 0.38, 0.01), (-4.381e-09, 2.98e-08, 0.01), (0.02, 2.98e-08, 0.03), (0.02, 0.38, 0.03), (-6.244e-09, -2.98e-08, 0.05), (-5.847e-09, 0.38, 0.05), (-0.02, 2.98e-08, 0.03), (-0.02, 0.38, 0.03), (0.03, 0.38, -0.02), (0.03, 2.98e-08, -0.02), (0.05, 2.235e-08, -5.588e-09), (0.05, 0.38, 1.863e-09), (0.03, -2.98e-08, 0.02), (0.03, 0.38, 0.02), (0.01, 2.98e-08, -5.588e-09), (0.01, 0.38, 1.863e-09), (-7.454e-09, 0.3, -0.064), (0.064, 0.3, -9.313e-09), (-1.341e-08, 0.3, 0.064), (-0.064, 0.3, -9.313e-09), (-1.19e-08, 0.32, 0.064), (-0.064, 0.32, 2.049e-08), (0.064, 0.32, 2.049e-08), (-5.944e-09, 0.32, -0.064), (-7.454e-09, 0.03, -0.064), (0.064, 0.03, -9.313e-09), (-1.341e-08, 0.03, 0.064), (-0.064, 0.03, -9.313e-09), (-1.19e-08, 0.05, 0.064), (-0.064, 0.05, 2.049e-08), (0.064, 0.05, 2.049e-08), (-5.944e-09, 0.05, -0.064), (-0.03, 0.3809, -0.0112), (-4.678e-09, 0.3809, -0.0412), (0.0112, 0.3809, -0.03), (-5.657e-09, 0.3809, -0.0188), (-0.0112, 0.3809, -0.03), (-0.0188, 0.3809, 0.0), (-0.03, 0.3809, 0.0112), (-0.0412, 0.3809, 0.0), (-5.072e-09, 0.3809, 0.0188), (0.0112, 0.3809, 0.03), (-6.115e-09, 0.3809, 0.0412), (-0.0112, 0.3809, 0.03), (0.03, 0.3809, -0.0112), (0.0412, 0.3809, 1.863e-09), (0.03, 0.3809, 0.0112), (0.0188, 0.3809, 1.863e-09), (-7.454e-09, 0.26, -0.064), (0.064, 0.26, -9.313e-09), (-1.341e-08, 0.26, 0.064), (-0.064, 0.26, -9.313e-09), (-1.19e-08, 0.28, 0.064), (-0.064, 0.28, 2.049e-08), (0.064, 0.28, 2.049e-08), (-5.944e-09, 0.28, -0.064)], [], [(11, 0, 15, 13), (2, 3, 5, 4), (10, 11, 13, 12), (4, 5, 7, 6), (5, 3, 9, 7), (1, 0, 11, 10), (6, 7, 9, 8), (14, 15, 0, 1), (12, 13, 15, 14), (8, 9, 3, 2), (19, 16, 23, 21), (18, 19, 21, 20), (17, 16, 19, 18), (22, 23, 16, 17), (20, 21, 23, 22), (27, 24, 31, 29), (26, 27, 29, 28), (25, 24, 27, 26), (30, 31, 24, 25), (28, 29, 31, 30), (32, 33, 34, 35), (39, 37, 36, 38), (32, 39, 38, 33), (34, 36, 37, 35), (35, 37, 39, 32), (33, 38, 36, 34), (40, 41, 42, 43), (47, 45, 44, 46), (40, 47, 46, 41), (42, 44, 45, 43), (43, 45, 47, 40), (41, 46, 44, 42), (53, 48, 55, 54), (50, 49, 52, 51), (57, 56, 59, 58), (61, 60, 63, 62), (64, 65, 66, 67), (71, 69, 68, 70), (64, 71, 70, 65), (66, 68, 69, 67), (67, 69, 71, 64), (65, 70, 68, 66)])
me_cylinder_007.polygons.foreach_set('material_index', [1, 1, 1, 1, 1, 1, 1, 1, 1, 1, 1, 1, 1, 1, 1, 1, 1, 1, 1, 1, 3, 3, 3, 3, 3, 3, 3, 3, 3, 3, 3, 3, 2, 2, 2, 2, 3, 3, 3, 3, 3, 3])
me_cylinder_007.materials.append(mat_blank)
me_cylinder_007.materials.append(mat_gray75)
me_cylinder_007.materials.append(mat_black)
me_cylinder_007.materials.append(mat_gray50)
me_cylinder_007.materials.append(mat_rope)
me_cylinder_007.materials.append(mat_gray25)
me_cylinder_007.materials.append(mat_white)
me_cylinder_007.use_remesh_preserve_volume = False
me_cylinder_007.use_remesh_preserve_attributes = False
me_cylinder_007.use_mirror_vertex_groups = False
me_cylinder_007.update()
me_sphere = bpy.data.meshes.new('Sphere')
me_sphere.from_pydata([(-1.654e-24, 0.0495, -0.0495), (1.554e-17, 2.225e-09, -0.07), (2.198e-17, -0.0495, -0.0495), (1.554e-17, -0.07, 8.347e-10), (0.04287, 0.0495, -0.02475), (0.06062, -4.174e-10, -0.035), (0.04287, -0.0495, -0.02475), (0.04287, 0.0495, 0.02475), (0.06062, -5.702e-09, 0.035), (0.04287, -0.0495, 0.02475), (-7.739e-09, 0.0495, 0.0495), (-1.295e-08, -8.345e-09, 0.07), (-7.739e-09, -0.0495, 0.0495), (-5.3e-09, 0.07, 1.446e-08), (-0.04287, 0.0495, 0.02475), (-0.06062, -5.702e-09, 0.035), (-0.04287, -0.0495, 0.02475), (-0.04287, 0.0495, -0.02475), (-0.06062, -4.174e-10, -0.035), (-0.04287, -0.0495, -0.02475)], [], [(2, 1, 5, 6), (0, 13, 4), (3, 2, 6), (1, 0, 4, 5), (6, 5, 8, 9), (4, 13, 7), (3, 6, 9), (5, 4, 7, 8), (9, 8, 11, 12), (7, 13, 10), (3, 9, 12), (8, 7, 10, 11), (12, 11, 15, 16), (10, 13, 14), (3, 12, 16), (11, 10, 14, 15), (16, 15, 18, 19), (14, 13, 17), (3, 16, 19), (15, 14, 17, 18), (18, 17, 0, 1), (19, 18, 1, 2), (17, 13, 0), (3, 19, 2)])
me_sphere.polygons.foreach_set('use_smooth', [True] * 24)
me_sphere.materials.append(mat_black)
me_sphere.use_remesh_preserve_volume = False
me_sphere.use_remesh_preserve_attributes = False
me_sphere.use_mirror_vertex_groups = False
me_sphere.update()
me_cylinder_002 = bpy.data.meshes.new('Cylinder.002')
me_cylinder_002.from_pydata([(8.558e-09, -0.11, -0.036), (9.452e-09, 0.11, -0.0426), (0.05716, -0.11, -0.003), (0.06287, 0.11, -0.0063), (0.05716, -0.11, 0.063), (0.06287, 0.11, 0.0663), (2.788e-09, -0.11, 0.096), (3.106e-09, 0.11, 0.1026), (-0.05716, -0.11, 0.063), (-0.06287, 0.11, 0.0663), (-0.05716, -0.11, -0.003), (-0.06287, 0.11, -0.0063), (-0.02858, 0.095, 0.1245), (4.509e-09, 0.095, 0.141), (4.509e-09, -0.015, 0.136), (0.02858, -0.015, 0.1195), (0.02858, -0.015, 0.0795), (0.02858, 0.095, 0.0795), (-0.02858, -0.015, 0.0795), (-0.02858, 0.095, 0.0795), (0.02858, 0.095, 0.1245), (-0.02858, -0.015, 0.1195), (-9.626e-10, 0.21, 0.1048), (-1.24e-09, 0.09, 0.1048), (0.014, 0.09, 0.1188), (0.014, 0.21, 0.1188), (-2.544e-09, 0.09, 0.1328), (-2.266e-09, 0.21, 0.1328), (-0.014, 0.09, 0.1188), (-0.014, 0.21, 0.1188), (-1.463e-10, 0.18, 0.09918), (0.0196, 0.18, 0.1188), (-1.972e-09, 0.18, 0.1384), (-0.0196, 0.18, 0.1188), (-1.443e-09, 0.19, 0.1384), (0.0196, 0.19, 0.1188), (3.822e-10, 0.19, 0.09918), (-0.0196, 0.19, 0.1188), (0.11, 0.033, 0.096), (0.11, -0.033, 0.1026), (0.1672, 0.033, 0.063), (0.1729, -0.033, 0.0663), (0.1672, 0.033, -0.003), (0.1729, -0.033, -0.0063), (0.11, 0.033, -0.036), (0.11, -0.033, -0.0426), (0.05284, 0.033, -0.003), (0.04713, -0.033, -0.0063), (0.05284, 0.033, 0.063), (0.04713, -0.033, 0.0663), (0.11, 0.033, 0.0762), (0.11, -0.033, 0.08082), (0.15, 0.033, 0.0531), (0.154, -0.033, 0.05541), (0.15, 0.033, 0.0069), (0.154, -0.033, 0.00459), (0.11, 0.033, -0.0162), (0.11, -0.033, -0.02082), (0.06999, 0.033, 0.0069), (0.06599, -0.033, 0.00459), (0.06999, 0.033, 0.0531), (0.06599, -0.033, 0.05541), (0.11, 0.0495, 0.0762), (0.15, 0.0495, 0.0531), (0.154, -0.0495, 0.05541), (0.11, -0.0495, 0.08082), (0.15, 0.0495, 0.0069), (0.154, -0.0495, 0.00459), (0.11, 0.0495, -0.0162), (0.11, -0.0495, -0.02082), (0.06999, 0.0495, 0.0069), (0.06599, -0.0495, 0.00459), (0.06999, 0.0495, 0.0531), (0.06599, -0.0495, 0.05541), (-1.212e-09, 0.12, 0.09534), (-0.05659, 0.12, 0.06267), (-0.05659, 0.11, -0.00267), (-0.05659, 0.11, 0.06267), (2.651e-09, 0.11, 0.09534), (0.05659, 0.11, 0.06267), (0.05659, 0.11, -0.00267), (8.363e-09, 0.11, -0.03534), (0.05659, 0.12, 0.06267), (0.05659, 0.12, -0.00267), (4.5e-09, 0.12, -0.03534), (-0.05659, 0.12, -0.00267)], [], [(0, 1, 3, 2), (2, 3, 5, 4), (4, 5, 7, 6), (6, 7, 9, 8), (3, 1, 11, 9, 7, 5), (8, 9, 11, 10), (10, 11, 1, 0), (0, 2, 4, 6, 8, 10), (17, 19, 12, 13, 20), (15, 20, 13, 14), (14, 13, 12, 21), (19, 18, 21, 12), (16, 15, 14, 21, 18), (16, 17, 20, 15), (25, 22, 29, 27), (24, 25, 27, 26), (23, 22, 25, 24), (28, 29, 22, 23), (26, 27, 29, 28), (31, 32, 33, 30), (35, 36, 37, 34), (33, 32, 34, 37), (32, 31, 35, 34), (30, 33, 37, 36), (31, 30, 36, 35), (38, 39, 41, 40), (40, 41, 43, 42), (42, 43, 45, 44), (44, 45, 47, 46), (41, 39, 49, 47, 45, 43), (46, 47, 49, 48), (48, 49, 39, 38), (38, 40, 42, 44, 46, 48), (64, 65, 73, 71, 69, 67), (62, 63, 66, 68, 70, 72), (57, 55, 67, 69), (52, 54, 66, 63), (61, 59, 71, 73), (56, 58, 70, 68), (55, 53, 64, 67), (60, 50, 62, 72), (50, 52, 63, 62), (59, 57, 69, 71), (54, 56, 68, 66), (51, 61, 73, 65), (53, 51, 65, 64), (58, 60, 72, 70), (77, 78, 74, 75), (81, 76, 85, 84), (83, 84, 85, 75, 74, 82), (80, 81, 84, 83), (76, 77, 75, 85), (79, 80, 83, 82), (78, 79, 82, 74)])
me_cylinder_002.polygons.foreach_set('material_index', [5, 5, 5, 5, 5, 5, 5, 5, 5, 5, 5, 5, 5, 5, 3, 3, 3, 3, 3, 5, 5, 5, 5, 5, 5, 3, 3, 3, 3, 3, 3, 3, 3, 1, 1, 1, 1, 1, 1, 1, 1, 1, 1, 1, 1, 1, 1, 3, 3, 3, 3, 3, 3, 3])
me_cylinder_002.materials.append(mat_blank)
me_cylinder_002.materials.append(mat_gray75)
me_cylinder_002.materials.append(mat_black)
me_cylinder_002.materials.append(mat_gray50)
me_cylinder_002.materials.append(mat_rope)
me_cylinder_002.materials.append(mat_gray25)
me_cylinder_002.materials.append(mat_white)
me_cylinder_002.use_remesh_preserve_volume = False
me_cylinder_002.use_remesh_preserve_attributes = False
me_cylinder_002.use_mirror_vertex_groups = False
me_cylinder_002.update()
me_cylinder_006 = bpy.data.meshes.new('Cylinder.006')
me_cylinder_006.from_pydata([(-0.04979, 0.4021, 0.1296), (-0.04773, 0.331, 0.1332), (-0.1323, 0.331, 0.1332), (-0.1745, 0.331, 0.06), (-0.1323, 0.331, -0.01321), (-0.04773, 0.331, -0.01321), (-0.005462, 0.331, 0.06), (-0.02915, 0.331, -0.03639), (-0.1371, 0.331, -0.03639), (-0.1911, 0.331, 0.05711), (-0.1371, 0.331, 0.1506), (0.02483, 0.331, 0.05711), (-0.02915, 0.331, 0.1506), (-0.009585, 0.4021, 0.06), (-0.1302, 0.4021, 0.1296), (-0.1704, 0.4021, 0.06), (-0.1302, 0.4021, -0.009642), (-0.04979, 0.4021, -0.009642), (-0.02497, 0.4021, 0.06), (-0.05749, 0.4021, 0.003686), (-0.1225, 0.4021, 0.003686), (-0.155, 0.4021, 0.06), (-0.1225, 0.4021, 0.1163), (-0.05749, 0.4021, 0.1163), (-0.03005, 0.3886, 0.06), (-0.06002, 0.3886, 0.00808), (-0.12, 0.3886, 0.00808), (-0.15, 0.3886, 0.06), (-0.12, 0.3886, 0.1119), (-0.06002, 0.3886, 0.1119), (0.02263, 0.2554, 0.05711), (-0.03025, 0.2554, 0.1487), (-0.136, 0.2554, 0.1487), (-0.1889, 0.2554, 0.05711), (-0.136, 0.2554, -0.03448), (-0.03025, 0.2554, -0.03448), (-0.03917, 0.261, 0.1333), (-0.1271, 0.261, 0.1333), (-0.171, 0.261, 0.05711), (-0.1271, 0.261, -0.01903), (-0.03917, 0.261, -0.01903), (0.004788, 0.261, 0.05711), (-0.04932, -0.06904, 0.1157), (-0.1169, -0.06904, 0.1157), (-0.1508, -0.06904, 0.05711), (-0.1169, -0.06904, -0.001458), (-0.04932, -0.06904, -0.001458), (-0.0155, -0.06904, 0.05711), (-0.03563, 0.151, -0.02517), (-0.1306, 0.151, -0.02517), (-0.1781, 0.151, 0.05711), (-0.1306, 0.151, 0.1394), (0.01188, 0.151, 0.05711), (-0.03563, 0.151, 0.1394), (0.009938, 0.07538, 0.05711), (-0.0366, 0.07538, 0.1377), (-0.1297, 0.07538, 0.1377), (-0.1762, 0.07538, 0.05711), (-0.1297, 0.07538, -0.02349), (-0.0366, 0.07538, -0.02349), (-0.04038, -0.06904, -0.01694), (-0.1259, -0.06904, -0.01694), (-0.1686, -0.06904, 0.05711), (-0.1259, -0.06904, 0.1312), (0.002376, -0.06904, 0.05711), (-0.04038, -0.06904, 0.1312), (0.0006311, -0.1446, 0.05711), (-0.04125, -0.1446, 0.1297), (-0.125, -0.1446, 0.1297), (-0.1669, -0.1446, 0.05711), (-0.125, -0.1446, -0.01543), (-0.04125, -0.1446, -0.01543), (-0.01612, -0.1446, 0.05711), (-0.04963, -0.1446, 0.1151), (-0.1166, -0.1446, 0.1151), (-0.1501, -0.1446, 0.05711), (-0.1166, -0.1446, -0.0009207), (-0.04963, -0.1446, -0.0009207), (-0.04963, -0.1846, -0.0009207), (-0.01612, -0.1846, 0.05711), (-0.1166, -0.1846, -0.0009207), (-0.1501, -0.1846, 0.05711), (-0.1166, -0.1846, 0.1151), (-0.04963, -0.1846, 0.1151), (-0.02322, 0.2138, 0.09819), (-0.02322, 0.2138, 0.1641), (0.03389, 0.2138, 0.1971), (0.09099, 0.2138, 0.1641), (0.09099, 0.2138, 0.09819), (0.03389, 0.2138, 0.06522), (-0.01443, 0.2408, 0.1033), (-0.01443, 0.2408, 0.1591), (0.03389, 0.2408, 0.187), (0.08221, 0.2408, 0.1591), (0.08221, 0.2408, 0.1033), (0.03389, 0.2408, 0.07537), (-0.0003753, 0.2138, 0.1114), (0.03389, 0.2138, 0.0916), (-0.0003753, 0.2138, 0.1509), (0.03389, 0.2138, 0.1707), (0.06815, 0.2138, 0.1509), (0.06815, 0.2138, 0.1114), (0.004896, 0.2408, 0.1144), (0.03389, 0.2408, 0.09768), (0.004896, 0.2408, 0.1479), (0.03389, 0.2408, 0.1646), (0.06288, 0.2408, 0.1479), (0.06288, 0.2408, 0.1144), (0.03749, 0.2233, 0.09516), (0.03749, 0.2233, 0.1672), (0.03029, 0.2233, 0.09516), (0.03029, 0.2233, 0.1672), (0.03749, 0.2313, 0.09516), (0.03749, 0.2313, 0.1672), (0.03029, 0.2313, 0.09516), (0.03029, 0.2313, 0.1672), (0.06989, 0.2233, 0.1348), (-0.002112, 0.2233, 0.1348), (0.06989, 0.2233, 0.1276), (-0.002112, 0.2233, 0.1276), (0.06989, 0.2313, 0.1348), (-0.002112, 0.2313, 0.1348), (0.06989, 0.2313, 0.1276), (-0.002112, 0.2313, 0.1276), (-0.01859, 0.2147, 0.1201), (-0.002103, 0.2147, 0.09154), (-0.01352, 0.2372, 0.1201), (0.0004331, 0.2372, 0.09594), (-0.05699, 0.2254, 0.09793), (-0.0405, 0.2254, 0.06937), (-0.05192, 0.2479, 0.09793), (-0.03797, 0.2479, 0.07377), (-0.04828, -0.0353, 0.1175), (-0.04599, 0.03929, 0.1214), (-0.008877, 0.03869, 0.05711), (-0.01367, -0.03928, 0.05711), (-0.04599, 0.03929, -0.007226), (-0.04828, -0.0353, -0.003255), (-0.03917, 0.261, 0.1333), (-0.03917, 0.261, -0.01903), (-0.04932, -0.06904, 0.1157), (-0.04932, -0.06904, -0.001458), (-0.04828, -0.0353, 0.1175), (-0.04828, -0.0353, 0.1175), (-0.04599, 0.03929, 0.1214), (-0.04599, 0.03929, -0.007226), (-0.04828, -0.0353, -0.003255), (-0.04828, -0.0353, 0.1034), (-0.04828, -0.0353, 0.01083), (-0.04599, 0.03929, 0.1064), (-0.04599, 0.03929, 0.007786), (-0.05499, 0.03929, 0.1214), (-0.01788, 0.03869, 0.05711), (-0.05499, 0.03929, -0.007226), (-0.05652, -0.034, 0.1175), (-0.02191, -0.03797, 0.05711), (-0.05652, -0.034, -0.003255), (0.2685, -0.04735, 0.02433), (0.2712, 0.02724, 0.0206), (0.2671, -0.04735, 0.03835), (0.2697, 0.02724, 0.03555), (-0.03696, -0.02287, -0.002587), (-0.0356, 0.02647, -0.006013), (-0.03569, 0.02658, 0.008983), (-0.03705, -0.02277, 0.01148), (0.2553, -0.03459, 0.02287), (0.257, 0.01475, 0.01969), (0.2555, 0.01487, 0.03463), (0.2539, -0.03447, 0.03689), (-0.006154, 0.001376, -0.0004899), (-0.03117, 0.02245, 0.06579), (-0.0366, 0.03097, 0.03689), (-0.02624, 0.02224, 0.009438), (-0.01091, 0.02989, 0.06753), (-0.007956, 0.04149, 0.03936), (-0.005985, 0.02968, 0.01118), (0.008647, 0.02077, 0.06928), (0.0197, 0.0286, 0.04182), (0.01357, 0.02056, 0.01292), (-0.01312, 0.001669, 0.07921), (0.01605, 0.0004416, 0.07), (0.03018, -0.0001527, 0.04284), (0.02098, 0.0002343, 0.01365), (0.006965, -0.01919, 0.06928), (0.01733, -0.02792, 0.04182), (0.01189, -0.0194, 0.01292), (-0.01329, -0.02663, 0.06753), (-0.01132, -0.03844, 0.03936), (-0.008364, -0.02684, 0.01118), (-0.03285, -0.01752, 0.06579), (-0.03898, -0.02555, 0.03689), (-0.02792, -0.01773, 0.009438), (-0.04025, 0.002811, 0.06507), (-0.04945, 0.003198, 0.03587), (-0.03533, 0.002603, 0.008716), (0.07378, -0.001987, 0.007327), (0.04876, 0.01908, 0.07361), (0.04333, 0.0276, 0.04471), (0.05369, 0.01888, 0.01725), (0.06902, 0.02652, 0.07535), (0.07197, 0.03812, 0.04717), (0.07394, 0.02631, 0.019), (0.08858, 0.01741, 0.07709), (0.09963, 0.02523, 0.04964), (0.0935, 0.0172, 0.02074), (0.06681, -0.001694, 0.08702), (0.09598, -0.002922, 0.07782), (0.1101, -0.003516, 0.05066), (0.1009, -0.003129, 0.02146), (0.08689, -0.02256, 0.07709), (0.09725, -0.03128, 0.04964), (0.09182, -0.02276, 0.02074), (0.06664, -0.03, 0.07535), (0.06861, -0.04181, 0.04717), (0.07157, -0.0302, 0.019), (0.04708, -0.02088, 0.07361), (0.04095, -0.02892, 0.04471), (0.05201, -0.02109, 0.01725), (0.03968, -0.0005525, 0.07289), (0.03048, -0.0001655, 0.04369), (0.0446, -0.0007598, 0.01653), (0.1537, -0.005351, 0.01421), (0.1287, 0.01572, 0.08049), (0.1233, 0.02424, 0.05159), (0.1336, 0.01551, 0.02414), (0.1489, 0.02316, 0.08223), (0.1519, 0.03476, 0.05406), (0.1539, 0.02295, 0.02588), (0.1685, 0.01404, 0.08398), (0.1796, 0.02187, 0.05652), (0.1734, 0.01384, 0.02762), (0.1467, -0.005057, 0.0939), (0.1759, -0.006285, 0.0847), (0.19, -0.006879, 0.05754), (0.1808, -0.006492, 0.02834), (0.1668, -0.02592, 0.08398), (0.1772, -0.03465, 0.05652), (0.1717, -0.02613, 0.02762), (0.1466, -0.03336, 0.08223), (0.1485, -0.04517, 0.05406), (0.1515, -0.03357, 0.02588), (0.127, -0.02425, 0.08049), (0.1209, -0.03228, 0.05159), (0.1319, -0.02445, 0.02414), (0.1196, -0.003916, 0.07977), (0.1104, -0.003529, 0.05057), (0.1245, -0.004123, 0.02341), (0.2336, -0.008714, 0.02138), (0.2086, 0.01236, 0.08766), (0.2032, 0.02088, 0.05876), (0.2135, 0.01215, 0.03131), (0.2289, 0.0198, 0.08941), (0.2318, 0.0314, 0.06123), (0.2338, 0.01959, 0.03305), (0.2484, 0.01068, 0.09115), (0.2595, 0.01851, 0.06369), (0.2534, 0.01047, 0.0348), (0.2267, -0.008421, 0.1011), (0.2558, -0.009648, 0.09187), (0.27, -0.01024, 0.06472), (0.2608, -0.009856, 0.03552), (0.2468, -0.02928, 0.09115), (0.2571, -0.03801, 0.06369), (0.2517, -0.02949, 0.0348), (0.2265, -0.03672, 0.08941), (0.2285, -0.04853, 0.06123), (0.2314, -0.03693, 0.03305), (0.2069, -0.02761, 0.08766), (0.2008, -0.03564, 0.05876), (0.2119, -0.02782, 0.03131), (0.1995, -0.007279, 0.08694), (0.1903, -0.006892, 0.05774), (0.2045, -0.007486, 0.03059), (-0.04872, 0.05088, 0.03518), (0.2575, -0.05469, 0.06543), (0.2593, 0.03791, 0.06233), (-0.03692, 0.04219, 0.03608), (0.2591, 0.02884, 0.06222), (0.2575, -0.0472, 0.06561), (-0.04958, 0.05121, 0.04513), (0.2584, 0.03823, 0.07229), (0.2567, -0.05438, 0.07538), (-0.03778, 0.04245, 0.04603), (0.2582, 0.02909, 0.07218), (0.2566, -0.04696, 0.07557), (-0.04872, 0.05088, 0.03518), (0.2593, 0.03791, 0.06233), (0.2593, 0.03791, 0.06233), (0.2575, -0.05469, 0.06543), (0.2575, -0.05469, 0.06543), (-0.05039, -0.04764, 0.0385), (-0.05039, -0.04764, 0.0385), (-0.03692, 0.04219, 0.03608), (0.2591, 0.02884, 0.06222), (0.2591, 0.02884, 0.06222), (0.2575, -0.0472, 0.06561), (0.2575, -0.0472, 0.06561), (-0.03846, -0.03954, 0.03971), (-0.03846, -0.03954, 0.03971), (-0.04958, 0.05121, 0.04513), (0.2584, 0.03823, 0.07229), (0.2584, 0.03823, 0.07229), (0.2567, -0.05438, 0.07538), (0.2567, -0.05438, 0.07538), (-0.05126, -0.04733, 0.04846), (-0.05126, -0.04733, 0.04846), (-0.03778, 0.04245, 0.04603), (0.2582, 0.02909, 0.07218), (0.2582, 0.02909, 0.07218), (0.2566, -0.04696, 0.07557), (0.2566, -0.04696, 0.07557), (-0.03933, -0.0393, 0.04966), (-0.03933, -0.0393, 0.04966)], [], [(33, 30, 31, 32), (3, 2, 14, 15), (5, 4, 16, 17), (2, 1, 0, 14), (4, 3, 15, 16), (33, 34, 35, 30), (34, 33, 9, 8), (7, 11, 30, 35), (6, 5, 17, 13), (30, 11, 12, 31), (32, 10, 9, 33), (7, 35, 34, 8), (31, 12, 10, 32), (1, 6, 13, 0), (17, 16, 20, 19), (15, 14, 22, 21), (0, 13, 18, 23), (13, 17, 19, 18), (16, 15, 21, 20), (14, 0, 23, 22), (19, 25, 24, 18), (29, 24, 25, 26, 27, 28), (23, 29, 28, 22), (21, 27, 26, 20), (18, 24, 29, 23), (22, 28, 27, 21), (20, 26, 25, 19), (138, 133, 134, 41), (41, 134, 136, 139), (39, 45, 44, 38), (37, 43, 42, 142, 133, 36), (40, 141, 45, 39), (38, 44, 43, 37), (12, 8, 9, 10), (7, 8, 12, 11), (57, 54, 55, 56), (57, 58, 59, 54), (58, 57, 50, 49), (48, 52, 54, 59), (54, 52, 53, 55), (56, 51, 50, 57), (48, 59, 58, 49), (55, 53, 51, 56), (53, 49, 50, 51), (48, 49, 53, 52), (69, 66, 67, 68), (69, 70, 71, 66), (70, 69, 62, 61), (60, 64, 66, 71), (66, 64, 65, 67), (68, 63, 62, 69), (60, 71, 70, 61), (67, 65, 63, 68), (65, 61, 62, 63), (60, 61, 65, 64), (75, 74, 73, 72), (75, 72, 77, 76), (81, 79, 83, 82), (81, 80, 78, 79), (76, 77, 78, 80), (73, 74, 82, 83), (75, 76, 80, 81), (77, 72, 79, 78), (72, 73, 83, 79), (74, 75, 81, 82), (84, 90, 95, 89), (89, 95, 94, 88), (87, 93, 92, 86), (85, 91, 90, 84), (88, 94, 93, 87), (86, 92, 91, 85), (88, 87, 100, 101), (90, 91, 104, 102), (99, 105, 106, 100), (94, 95, 103, 107), (84, 89, 97, 96), (100, 106, 107, 101), (93, 94, 107, 106), (98, 104, 105, 99), (97, 103, 102, 96), (85, 84, 96, 98), (91, 92, 105, 104), (89, 88, 101, 97), (86, 85, 98, 99), (92, 93, 106, 105), (95, 90, 102, 103), (87, 86, 99, 100), (96, 102, 104, 98), (101, 107, 103, 97), (108, 109, 111, 110), (110, 111, 115, 114), (114, 115, 113, 112), (112, 113, 109, 108), (116, 117, 119, 118), (118, 119, 123, 122), (122, 123, 121, 120), (120, 121, 117, 116), (127, 125, 129, 131), (125, 124, 128, 129), (124, 126, 130, 128), (126, 127, 131, 130), (135, 132, 140, 47), (137, 135, 47, 46), (132, 135, 137), (133, 136, 134), (149, 144, 143, 147), (145, 150, 160, 158), (150, 149, 147, 148), (151, 153, 152), (154, 155, 156), (158, 160, 159, 157), (148, 146, 157, 159), (158, 157, 165, 166), (160, 150, 163, 167), (163, 162, 166, 167), (161, 164, 168, 165), (148, 159, 168, 164), (145, 158, 166, 162), (150, 148, 164, 163), (159, 160, 167, 168), (157, 146, 161, 165), (146, 145, 162, 161), (161, 162, 163, 164), (165, 168, 167, 166), (169, 194, 172), (193, 192, 170, 171), (194, 193, 171, 172), (192, 179, 170), (169, 172, 175), (171, 170, 173, 174), (172, 171, 174, 175), (170, 179, 173), (169, 175, 178), (174, 173, 176, 177), (175, 174, 177, 178), (173, 179, 176), (169, 178, 182), (177, 176, 180, 181), (178, 177, 181, 182), (176, 179, 180), (180, 179, 183), (169, 182, 185), (181, 180, 183, 184), (182, 181, 184, 185), (185, 184, 187, 188), (183, 179, 186), (169, 185, 188), (184, 183, 186, 187), (188, 187, 190, 191), (186, 179, 189), (169, 188, 191), (187, 186, 189, 190), (191, 190, 193, 194), (189, 179, 192), (169, 191, 194), (190, 189, 192, 193), (195, 220, 198), (219, 218, 196, 197), (220, 219, 197, 198), (218, 205, 196), (195, 198, 201), (197, 196, 199, 200), (198, 197, 200, 201), (196, 205, 199), (195, 201, 204), (200, 199, 202, 203), (201, 200, 203, 204), (199, 205, 202), (195, 204, 208), (203, 202, 206, 207), (204, 203, 207, 208), (202, 205, 206), (206, 205, 209), (195, 208, 211), (207, 206, 209, 210), (208, 207, 210, 211), (211, 210, 213, 214), (209, 205, 212), (195, 211, 214), (210, 209, 212, 213), (214, 213, 216, 217), (212, 205, 215), (195, 214, 217), (213, 212, 215, 216), (217, 216, 219, 220), (215, 205, 218), (195, 217, 220), (216, 215, 218, 219), (221, 246, 224), (245, 244, 222, 223), (246, 245, 223, 224), (244, 231, 222), (221, 224, 227), (223, 222, 225, 226), (224, 223, 226, 227), (222, 231, 225), (221, 227, 230), (226, 225, 228, 229), (227, 226, 229, 230), (225, 231, 228), (221, 230, 234), (229, 228, 232, 233), (230, 229, 233, 234), (228, 231, 232), (232, 231, 235), (221, 234, 237), (233, 232, 235, 236), (234, 233, 236, 237), (237, 236, 239, 240), (235, 231, 238), (221, 237, 240), (236, 235, 238, 239), (240, 239, 242, 243), (238, 231, 241), (221, 240, 243), (239, 238, 241, 242), (243, 242, 245, 246), (241, 231, 244), (221, 243, 246), (242, 241, 244, 245), (247, 272, 250), (271, 270, 248, 249), (272, 271, 249, 250), (270, 257, 248), (247, 250, 253), (249, 248, 251, 252), (250, 249, 252, 253), (248, 257, 251), (247, 253, 256), (252, 251, 254, 255), (253, 252, 255, 256), (251, 257, 254), (247, 256, 260), (255, 254, 258, 259), (256, 255, 259, 260), (254, 257, 258), (258, 257, 261), (247, 260, 263), (259, 258, 261, 262), (260, 259, 262, 263), (263, 262, 265, 266), (261, 257, 264), (247, 263, 266), (262, 261, 264, 265), (266, 265, 268, 269), (264, 257, 267), (247, 266, 269), (265, 264, 267, 268), (269, 268, 271, 272), (267, 257, 270), (247, 269, 272), (268, 267, 270, 271), (286, 293, 292, 285), (290, 297, 295, 288), (300, 299, 306, 307), (304, 302, 309, 311), (294, 287, 301, 308), (296, 298, 312, 310), (291, 289, 303, 305), (274, 278, 284, 281), (276, 277, 283, 282), (275, 273, 279, 280)])
me_cylinder_006.polygons.foreach_set('use_smooth', [0, 0, 0, 0, 0, 0, 0, 0, 0, 0, 0, 0, 0, 0, 0, 0, 0, 0, 0, 0, 0, 0, 0, 0, 0, 0, 0, 0, 0, 0, 0, 0, 0, 0, 0, 0, 0, 0, 0, 0, 0, 0, 0, 0, 0, 0, 0, 0, 0, 0, 0, 0, 0, 0, 0, 0, 0, 0, 0, 0, 0, 0, 0, 0, 0, 0, 0, 0, 0, 0, 0, 0, 0, 0, 0, 0, 0, 0, 0, 0, 0, 0, 0, 0, 0, 0, 0, 0, 0, 0, 0, 0, 0, 0, 0, 0, 0, 0, 0, 0, 0, 0, 0, 0, 0, 0, 0, 0, 0, 0, 0, 0, 0, 0, 0, 0, 0, 0, 0, 0, 0, 0, 0, 0, 1, 1, 1, 1, 1, 1, 1, 1, 1, 1, 1, 1, 1, 1, 1, 1, 1, 1, 1, 1, 1, 1, 1, 1, 1, 1, 1, 1, 1, 1, 1, 1, 1, 1, 1, 1, 1, 1, 1, 1, 1, 1, 1, 1, 1, 1, 1, 1, 1, 1, 1, 1, 1, 1, 1, 1, 1, 1, 1, 1, 1, 1, 1, 1, 1, 1, 1, 1, 1, 1, 1, 1, 1, 1, 1, 1, 1, 1, 1, 1, 1, 1, 1, 1, 1, 1, 1, 1, 1, 1, 1, 1, 1, 1, 1, 1, 1, 1, 1, 1, 1, 1, 1, 1, 1, 1, 1, 1, 1, 1, 1, 1, 1, 1, 1, 1, 1, 1, 1, 1, 1, 1, 1, 1, 1, 1, 1, 1, 1, 1, 1, 1, 1, 1, 1, 1, 1, 1])
me_cylinder_006.polygons.foreach_set('material_index', [1, 0, 0, 0, 0, 1, 1, 1, 0, 1, 1, 1, 1, 0, 0, 0, 0, 0, 0, 0, 0, 3, 0, 0, 0, 0, 0, 0, 0, 0, 0, 0, 0, 1, 1, 1, 1, 1, 1, 1, 1, 1, 1, 1, 1, 1, 1, 1, 1, 1, 1, 1, 1, 1, 1, 0, 0, 0, 0, 0, 0, 0, 0, 0, 0, 1, 1, 1, 1, 1, 1, 1, 1, 1, 1, 1, 1, 1, 1, 1, 1, 1, 1, 1, 1, 1, 1, 1, 1, 3, 3, 3, 3, 3, 3, 3, 3, 2, 2, 2, 2, 0, 0, 0, 0, 0, 0, 3, 3, 3, 0, 0, 0, 0, 0, 0, 0, 0, 0, 0, 0, 0, 0, 0, 3, 3, 3, 3, 3, 3, 3, 3, 3, 3, 3, 3, 3, 3, 3, 3, 3, 3, 3, 3, 3, 3, 3, 3, 3, 3, 3, 3, 3, 3, 3, 3, 3, 3, 3, 3, 3, 3, 3, 3, 3, 3, 3, 3, 3, 3, 3, 3, 3, 3, 3, 3, 3, 3, 3, 3, 3, 3, 3, 3, 3, 3, 3, 3, 3, 3, 3, 3, 3, 3, 3, 3, 3, 3, 3, 3, 3, 3, 3, 3, 3, 3, 3, 3, 3, 3, 3, 3, 3, 3, 3, 3, 3, 3, 3, 3, 3, 3, 3, 3, 3, 3, 3, 3, 3, 3, 3, 3, 3, 3, 3, 3, 3, 3, 3, 3, 3, 3, 3, 3, 3, 3, 3, 3, 3, 3, 3, 3, 0, 0, 0, 0, 0, 0, 0, 0, 0, 0])
me_cylinder_006.materials.append(mat_black25)
me_cylinder_006.materials.append(mat_black50)
me_cylinder_006.materials.append(mat_black75)
me_cylinder_006.materials.append(mat_black)
me_cylinder_006.materials.append(mat_white)
me_cylinder_006.use_remesh_preserve_volume = False
me_cylinder_006.use_remesh_preserve_attributes = False
me_cylinder_006.use_mirror_vertex_groups = False
me_cylinder_006.update()
me_cylinder_003 = bpy.data.meshes.new('Cylinder.003')
me_cylinder_003.from_pydata([(-0.1974, 0.4021, 0.06468), (-0.2013, 0.331, 0.06697), (-0.2013, 0.331, -0.02697), (-0.12, 0.331, -0.07393), (-0.03865, 0.331, -0.02697), (-0.03865, 0.331, 0.06697), (-0.12, 0.331, 0.1139), (-0.01611, 0.331, 0.07998), (-0.01611, 0.331, -0.03998), (-0.12, 0.331, -0.09996), (-0.2239, 0.331, -0.03998), (-0.12, 0.331, 0.14), (-0.2239, 0.331, 0.07998), (-0.12, 0.4021, 0.1094), (-0.1974, 0.4021, -0.02468), (-0.12, 0.4021, -0.06935), (-0.04262, 0.4021, -0.02468), (-0.04262, 0.4021, 0.06468), (-0.12, 0.4021, 0.09225), (-0.05743, 0.4021, 0.05613), (-0.05743, 0.4021, -0.01613), (-0.12, 0.4021, -0.05225), (-0.1826, 0.4021, -0.01613), (-0.1826, 0.4021, 0.05613), (-0.12, 0.3886, 0.08661), (-0.06231, 0.3886, 0.05331), (-0.06231, 0.3886, -0.01331), (-0.12, 0.3886, -0.04661), (-0.1777, 0.3886, -0.01331), (-0.1777, 0.3886, 0.05331), (-0.12, 0.2554, 0.1375), (-0.2218, 0.2554, 0.07876), (-0.2218, 0.2554, -0.03876), (-0.12, 0.2554, -0.09751), (-0.01823, 0.2554, -0.03876), (-0.01823, 0.2554, 0.07876), (-0.02858, 0.151, 0.07278), (-0.02858, 0.151, -0.03278), (-0.12, 0.151, -0.08556), (-0.2114, 0.151, -0.03278), (-0.12, 0.151, 0.1256), (-0.2114, 0.151, 0.07278), (-0.12, 0.07538, 0.1234), (-0.2096, 0.07538, 0.0717), (-0.2096, 0.07538, -0.0317), (-0.12, 0.07538, -0.08341), (-0.03044, 0.07538, -0.0317), (-0.03044, 0.07538, 0.0717), (-0.03772, -0.06904, 0.0675), (-0.03772, -0.06904, -0.0275), (-0.12, -0.06904, -0.07501), (-0.2023, -0.06904, -0.0275), (-0.12, -0.06904, 0.115), (-0.2023, -0.06904, 0.0675), (-0.12, -0.1446, 0.1131), (-0.2006, -0.1446, 0.06653), (-0.2006, -0.1446, -0.02653), (-0.12, -0.1446, -0.07307), (-0.0394, -0.1446, -0.02653), (-0.0394, -0.1446, 0.06653), (-0.12, -0.1446, 0.09445), (-0.1845, -0.1446, 0.05723), (-0.1845, -0.1446, -0.01723), (-0.12, -0.1446, -0.05445), (-0.05552, -0.1446, -0.01723), (-0.05552, -0.1446, 0.05723), (-0.05552, -0.1846, 0.05723), (-0.12, -0.1846, 0.09445), (-0.05552, -0.1846, -0.01723), (-0.12, -0.1846, -0.05445), (-0.1845, -0.1846, -0.01723), (-0.1845, -0.1846, 0.05723), (-0.06345, 0.2125, 0.1184), (-0.06345, 0.2125, 0.1916), (2.7e-08, 0.2125, 0.2283), (0.06345, 0.2125, 0.1916), (0.06345, 0.2125, 0.1184), (-3.26e-08, 0.2125, 0.08173), (-0.05369, 0.2395, 0.124), (-0.05369, 0.2395, 0.186), (3.04e-08, 0.2395, 0.217), (0.05369, 0.2395, 0.186), (0.05369, 0.2395, 0.124), (3.04e-08, 0.2395, 0.09301), (-0.03807, 0.2125, 0.133), (-1.77e-08, 0.2125, 0.111), (-0.03807, 0.2125, 0.177), (2.7e-08, 0.2125, 0.199), (0.03807, 0.2125, 0.177), (0.03807, 0.2125, 0.133), (-0.03221, 0.2395, 0.1364), (3.04e-08, 0.2395, 0.1178), (-0.03221, 0.2395, 0.1736), (3.04e-08, 0.2395, 0.1922), (0.03221, 0.2395, 0.1736), (0.03221, 0.2395, 0.1364), (0.004, 0.222, 0.115), (0.004, 0.222, 0.195), (-0.004, 0.222, 0.115), (-0.004, 0.222, 0.195), (0.004, 0.23, 0.115), (0.004, 0.23, 0.195), (-0.004, 0.23, 0.115), (-0.004, 0.23, 0.195), (0.04, 0.222, 0.159), (-0.04, 0.222, 0.159), (0.04, 0.222, 0.151), (-0.04, 0.222, 0.151), (0.04, 0.23, 0.159), (-0.04, 0.23, 0.159), (0.04, 0.23, 0.151), (-0.04, 0.23, 0.151), (-0.04259, 0.2147, 0.1206), (-0.01086, 0.2147, 0.1023), (-0.03771, 0.2372, 0.1234), (-0.01086, 0.2372, 0.1079), (-0.1072, 0.2254, 0.06795), (-0.0755, 0.2254, 0.04963), (-0.1023, 0.2479, 0.07077), (-0.0755, 0.2479, 0.05527), (0.04262, 0.4021, 0.06468), (0.03865, 0.331, 0.06697), (0.03865, 0.331, -0.02697), (0.12, 0.331, -0.07393), (0.2013, 0.331, -0.02697), (0.2013, 0.331, 0.06697), (0.12, 0.331, 0.1139), (0.2239, 0.331, 0.07998), (0.2239, 0.331, -0.03998), (0.12, 0.331, -0.09996), (0.01611, 0.331, -0.03998), (0.12, 0.331, 0.14), (0.01611, 0.331, 0.07998), (0.12, 0.4021, 0.1094), (0.04262, 0.4021, -0.02468), (0.12, 0.4021, -0.06935), (0.1974, 0.4021, -0.02468), (0.1974, 0.4021, 0.06468), (0.12, 0.4021, 0.09225), (0.1826, 0.4021, 0.05613), (0.1826, 0.4021, -0.01613), (0.12, 0.4021, -0.05225), (0.05743, 0.4021, -0.01613), (0.05743, 0.4021, 0.05613), (0.12, 0.3886, 0.08661), (0.1777, 0.3886, 0.05331), (0.1777, 0.3886, -0.01331), (0.12, 0.3886, -0.04661), (0.06231, 0.3886, -0.01331), (0.06231, 0.3886, 0.05331), (0.12, 0.2554, 0.1375), (0.01823, 0.2554, 0.07876), (0.01823, 0.2554, -0.03876), (0.12, 0.2554, -0.09751), (0.2218, 0.2554, -0.03876), (0.2218, 0.2554, 0.07876), (0.12, -0.06904, 0.09514), (0.1851, -0.06904, 0.05757), (0.1851, -0.06904, -0.01757), (0.12, -0.06904, -0.05514), (0.05492, -0.06904, -0.01757), (0.05492, -0.06904, 0.05757), (0.12, 0.261, 0.1177), (0.2046, 0.261, 0.06884), (0.2046, 0.261, -0.02884), (0.12, 0.261, -0.07769), (0.0354, 0.261, -0.02884), (0.0354, 0.261, 0.06884), (0.2114, 0.151, 0.07278), (0.2114, 0.151, -0.03278), (0.12, 0.151, -0.08556), (0.02858, 0.151, -0.03278), (0.12, 0.151, 0.1256), (0.02858, 0.151, 0.07278), (0.12, 0.07538, 0.1234), (0.03044, 0.07538, 0.0717), (0.03044, 0.07538, -0.0317), (0.12, 0.07538, -0.08341), (0.2096, 0.07538, -0.0317), (0.2096, 0.07538, 0.0717), (0.2023, -0.06904, 0.0675), (0.2023, -0.06904, -0.0275), (0.12, -0.06904, -0.07501), (0.03772, -0.06904, -0.0275), (0.12, -0.06904, 0.115), (0.03772, -0.06904, 0.0675), (0.12, -0.1446, 0.1131), (0.0394, -0.1446, 0.06653), (0.0394, -0.1446, -0.02653), (0.12, -0.1446, -0.07307), (0.2006, -0.1446, -0.02653), (0.2006, -0.1446, 0.06653), (0.12, -0.1446, 0.09445), (0.05552, -0.1446, 0.05723), (0.05552, -0.1446, -0.01723), (0.12, -0.1446, -0.05445), (0.1845, -0.1446, -0.01723), (0.1845, -0.1446, 0.05723), (0.1845, -0.1846, 0.05723), (0.12, -0.1846, 0.09445), (0.1845, -0.1846, -0.01723), (0.12, -0.1846, -0.05445), (0.05552, -0.1846, -0.01723), (0.05552, -0.1846, 0.05723), (0.04259, 0.2147, 0.1206), (0.01086, 0.2147, 0.1023), (0.03771, 0.2372, 0.1234), (0.01086, 0.2372, 0.1079), (0.1072, 0.2254, 0.06795), (0.0755, 0.2254, 0.04963), (0.1023, 0.2479, 0.07077), (0.0755, 0.2479, 0.05527), (-0.2046, 0.261, 0.06884), (-0.2046, 0.261, -0.02884), (-0.12, 0.261, -0.07769), (-0.0354, 0.261, -0.02884), (-0.0354, 0.261, 0.06884), (-0.12, 0.261, 0.1177), (-0.1851, -0.06904, 0.05757), (-0.1851, -0.06904, -0.01757), (-0.12, -0.06904, -0.05514), (-0.05492, -0.06904, -0.01757), (-0.05492, -0.06904, 0.05757), (-0.12, -0.06904, 0.09514), (-0.1871, -0.0353, 0.05872), (-0.1915, 0.03929, 0.06127), (-0.12, 0.03869, 0.1025), (-0.12, -0.03928, 0.09718), (-0.04851, 0.03929, 0.06127), (-0.05293, -0.0353, 0.05872), (-0.2046, 0.261, 0.06884), (-0.0354, 0.261, 0.06884), (-0.1851, -0.06904, 0.05757), (-0.05492, -0.06904, 0.05757), (-0.1871, -0.0353, 0.05872), (-0.1871, -0.0353, 0.05872), (-0.1915, 0.03929, 0.06127), (-0.04851, 0.03929, 0.06127), (-0.05293, -0.0353, 0.05872), (-0.1714, -0.0353, 0.05872), (-0.06858, -0.0353, 0.05872), (-0.1748, 0.03929, 0.06127), (-0.06519, 0.03929, 0.06127), (-0.1915, 0.03929, 0.05127), (-0.12, 0.03869, 0.0925), (-0.04851, 0.03929, 0.05127), (-0.1871, -0.034, 0.04957), (-0.12, -0.03797, 0.08802), (-0.05293, -0.034, 0.04957), (0.05293, -0.0353, 0.05872), (0.04851, 0.03929, 0.06127), (0.12, 0.03869, 0.1025), (0.12, -0.03928, 0.09718), (0.1915, 0.03929, 0.06127), (0.1871, -0.0353, 0.05872), (0.0354, 0.261, 0.06884), (0.2046, 0.261, 0.06884), (0.05492, -0.06904, 0.05757), (0.1851, -0.06904, 0.05757), (0.05293, -0.0353, 0.05872), (0.05293, -0.0353, 0.05872), (0.04851, 0.03929, 0.06127), (0.1915, 0.03929, 0.06127), (0.1871, -0.0353, 0.05872), (0.06858, -0.0353, 0.05872), (0.1714, -0.0353, 0.05872), (0.06519, 0.03929, 0.06127), (0.1748, 0.03929, 0.06127), (0.04851, 0.03929, 0.05127), (0.12, 0.03869, 0.0925), (0.1915, 0.03929, 0.05127), (0.05293, -0.034, 0.04957), (0.12, -0.03798, 0.08802), (0.1871, -0.034, 0.04957)], [], [(33, 30, 31, 32), (3, 2, 14, 15), (5, 4, 16, 17), (2, 1, 0, 14), (4, 3, 15, 16), (33, 34, 35, 30), (34, 33, 9, 8), (7, 11, 30, 35), (6, 5, 17, 13), (30, 11, 12, 31), (32, 10, 9, 33), (7, 35, 34, 8), (31, 12, 10, 32), (1, 6, 13, 0), (17, 16, 20, 19), (15, 14, 22, 21), (0, 13, 18, 23), (13, 17, 19, 18), (16, 15, 21, 20), (14, 0, 23, 22), (19, 25, 24, 18), (29, 24, 25, 26, 27, 28), (23, 29, 28, 22), (21, 27, 26, 20), (18, 24, 29, 23), (22, 28, 27, 21), (20, 26, 25, 19), (12, 8, 9, 10), (7, 8, 12, 11), (45, 42, 43, 44), (45, 46, 47, 42), (46, 45, 38, 37), (36, 40, 42, 47), (42, 40, 41, 43), (44, 39, 38, 45), (36, 47, 46, 37), (43, 41, 39, 44), (41, 37, 38, 39), (36, 37, 41, 40), (57, 54, 55, 56), (57, 58, 59, 54), (58, 57, 50, 49), (48, 52, 54, 59), (54, 52, 53, 55), (56, 51, 50, 57), (48, 59, 58, 49), (55, 53, 51, 56), (53, 49, 50, 51), (48, 49, 53, 52), (63, 62, 61, 60), (63, 60, 65, 64), (69, 67, 71, 70), (69, 68, 66, 67), (64, 65, 66, 68), (61, 62, 70, 71), (63, 64, 68, 69), (65, 60, 67, 66), (60, 61, 71, 67), (62, 63, 69, 70), (72, 78, 83, 77), (77, 83, 82, 76), (75, 81, 80, 74), (73, 79, 78, 72), (76, 82, 81, 75), (74, 80, 79, 73), (76, 75, 88, 89), (78, 79, 92, 90), (87, 93, 94, 88), (82, 83, 91, 95), (72, 77, 85, 84), (88, 94, 95, 89), (81, 82, 95, 94), (86, 92, 93, 87), (85, 91, 90, 84), (73, 72, 84, 86), (79, 80, 93, 92), (77, 76, 89, 85), (74, 73, 86, 87), (80, 81, 94, 93), (83, 78, 90, 91), (75, 74, 87, 88), (84, 90, 92, 86), (89, 95, 91, 85), (96, 97, 99, 98), (98, 99, 103, 102), (102, 103, 101, 100), (100, 101, 97, 96), (104, 105, 107, 106), (106, 107, 111, 110), (110, 111, 109, 108), (108, 109, 105, 104), (112, 113, 115, 114), (116, 118, 119, 117), (115, 113, 117, 119), (113, 112, 116, 117), (112, 114, 118, 116), (114, 115, 119, 118), (153, 150, 151, 152), (123, 122, 134, 135), (125, 124, 136, 137), (122, 121, 120, 134), (124, 123, 135, 136), (153, 154, 155, 150), (154, 153, 129, 128), (127, 131, 150, 155), (126, 125, 137, 133), (150, 131, 132, 151), (152, 130, 129, 153), (127, 155, 154, 128), (151, 132, 130, 152), (121, 126, 133, 120), (137, 136, 140, 139), (135, 134, 142, 141), (120, 133, 138, 143), (133, 137, 139, 138), (136, 135, 141, 140), (134, 120, 143, 142), (139, 145, 144, 138), (149, 144, 145, 146, 147, 148), (143, 149, 148, 142), (141, 147, 146, 140), (138, 144, 149, 143), (142, 148, 147, 141), (140, 146, 145, 139), (165, 159, 160, 166), (255, 250, 251, 162), (164, 158, 159, 165), (163, 258, 158, 164), (162, 251, 253, 256), (166, 160, 161, 259, 250, 167), (132, 128, 129, 130), (127, 128, 132, 131), (177, 174, 175, 176), (177, 178, 179, 174), (178, 177, 170, 169), (168, 172, 174, 179), (174, 172, 173, 175), (176, 171, 170, 177), (168, 179, 178, 169), (175, 173, 171, 176), (173, 169, 170, 171), (168, 169, 173, 172), (189, 186, 187, 188), (189, 190, 191, 186), (190, 189, 182, 181), (180, 184, 186, 191), (186, 184, 185, 187), (188, 183, 182, 189), (180, 191, 190, 181), (187, 185, 183, 188), (185, 181, 182, 183), (180, 181, 185, 184), (195, 194, 193, 192), (195, 192, 197, 196), (201, 199, 203, 202), (201, 200, 198, 199), (196, 197, 198, 200), (193, 194, 202, 203), (195, 196, 200, 201), (197, 192, 199, 198), (192, 193, 203, 199), (194, 195, 201, 202), (204, 206, 207, 205), (208, 209, 211, 210), (207, 211, 209, 205), (205, 209, 208, 204), (204, 208, 210, 206), (206, 210, 211, 207), (230, 225, 226, 217), (217, 226, 228, 231), (215, 221, 220, 214), (213, 219, 218, 234, 225, 212), (216, 233, 221, 215), (214, 220, 219, 213), (227, 224, 232, 223), (229, 227, 223, 222), (224, 227, 229), (225, 228, 226), (241, 236, 235, 239), (237, 242, 240, 238), (242, 241, 239, 240), (243, 245, 244), (246, 247, 248), (252, 249, 257, 156), (254, 252, 156, 157), (249, 252, 254), (250, 253, 251), (266, 261, 260, 264), (262, 267, 265, 263), (267, 266, 264, 265), (268, 270, 269), (271, 272, 273)])
me_cylinder_003.polygons.foreach_set('material_index', [2, 3, 3, 3, 3, 2, 2, 2, 3, 2, 2, 2, 2, 3, 3, 3, 3, 3, 3, 3, 3, 0, 3, 3, 3, 3, 3, 2, 2, 2, 2, 2, 2, 2, 2, 2, 2, 2, 2, 2, 2, 2, 2, 2, 2, 2, 2, 2, 2, 3, 3, 3, 3, 3, 3, 3, 3, 3, 3, 2, 2, 2, 2, 2, 2, 2, 2, 2, 2, 2, 2, 2, 2, 2, 2, 2, 2, 2, 2, 2, 2, 2, 2, 0, 0, 0, 0, 0, 0, 0, 0, 1, 1, 1, 1, 1, 1, 2, 3, 3, 3, 3, 2, 2, 2, 3, 2, 2, 2, 2, 3, 3, 3, 3, 3, 3, 3, 3, 0, 3, 3, 3, 3, 3, 3, 3, 3, 3, 3, 3, 2, 2, 2, 2, 2, 2, 2, 2, 2, 2, 2, 2, 2, 2, 2, 2, 2, 2, 2, 2, 2, 2, 3, 3, 3, 3, 3, 3, 3, 3, 3, 3, 1, 1, 1, 1, 1, 1, 3, 3, 3, 3, 3, 3, 3, 3, 3, 3, 3, 3, 0, 0, 0, 3, 3, 3, 3, 3, 3, 0, 0, 0])
me_cylinder_003.materials.append(mat_black)
me_cylinder_003.materials.append(mat_black75)
me_cylinder_003.materials.append(mat_black50)
me_cylinder_003.materials.append(mat_black25)
me_cylinder_003.materials.append(mat_white)
me_cylinder_003.use_remesh_preserve_volume = False
me_cylinder_003.use_remesh_preserve_attributes = False
me_cylinder_003.use_mirror_vertex_groups = False
me_cylinder_003.update()
me_cylinder_001 = bpy.data.meshes.new('Cylinder.001')
me_cylinder_001.from_pydata([(-0.07738, 0.4021, 0.04468), (-0.08135, 0.331, 0.04697), (-0.08135, 0.331, -0.04697), (1.68e-07, 0.331, -0.09393), (0.08135, 0.331, -0.04697), (0.08135, 0.331, 0.04697), (1.68e-07, 0.331, 0.09393), (0.1039, 0.331, 0.05998), (0.1039, 0.331, -0.05998), (1.68e-07, 0.331, -0.12), (-0.1039, 0.331, -0.05998), (1.68e-07, 0.331, 0.12), (-0.1039, 0.331, 0.05998), (1.734e-07, 0.4021, 0.08935), (-0.07738, 0.4021, -0.04468), (1.734e-07, 0.4021, -0.08935), (0.07738, 0.4021, -0.04468), (0.07738, 0.4021, 0.04468), (1.734e-07, 0.4021, 0.07225), (0.06257, 0.4021, 0.03613), (0.06257, 0.4021, -0.03613), (1.734e-07, 0.4021, -0.07225), (-0.06257, 0.4021, -0.03613), (-0.06257, 0.4021, 0.03613), (1.724e-07, 0.3886, 0.06661), (0.05769, 0.3886, 0.03331), (0.05769, 0.3886, -0.03331), (1.724e-07, 0.3886, -0.06661), (-0.05769, 0.3886, -0.03331), (-0.05769, 0.3886, 0.03331), (1.266e-07, 0.2554, 0.1175), (-0.1018, 0.2554, 0.05876), (-0.1018, 0.2554, -0.05876), (1.266e-07, 0.2554, -0.1175), (0.1018, 0.2554, -0.05876), (0.1018, 0.2554, 0.05876), (-0.0846, 0.261, 0.04884), (-0.0846, 0.261, -0.04884), (1.642e-07, 0.261, -0.09769), (0.0846, 0.261, -0.04884), (0.0846, 0.261, 0.04884), (1.642e-07, 0.261, 0.09769), (-0.06508, -0.06904, 0.03757), (-0.06508, -0.06904, -0.03757), (1.308e-07, -0.06904, -0.07514), (0.06508, -0.06904, -0.03757), (0.06508, -0.06904, 0.03757), (1.308e-07, -0.06904, 0.07514), (0.09142, 0.151, 0.05278), (0.09142, 0.151, -0.05278), (1.499e-07, 0.151, -0.1056), (-0.09142, 0.151, -0.05278), (1.499e-07, 0.151, 0.1056), (-0.09142, 0.151, 0.05278), (1.127e-07, 0.07538, 0.1034), (-0.08956, 0.07538, 0.0517), (-0.08956, 0.07538, -0.0517), (1.127e-07, 0.07538, -0.1034), (0.08956, 0.07538, -0.0517), (0.08956, 0.07538, 0.0517), (0.08228, -0.06904, 0.0475), (0.08228, -0.06904, -0.0475), (1.306e-07, -0.06904, -0.09501), (-0.08228, -0.06904, -0.0475), (1.306e-07, -0.06904, 0.09501), (-0.08228, -0.06904, 0.0475), (9.656e-08, -0.1446, 0.09307), (-0.0806, -0.1446, 0.04653), (-0.0806, -0.1446, -0.04653), (9.656e-08, -0.1446, -0.09307), (0.0806, -0.1446, -0.04653), (0.0806, -0.1446, 0.04653), (9.742e-08, -0.1446, 0.07445), (-0.06448, -0.1446, 0.03723), (-0.06448, -0.1446, -0.03723), (9.742e-08, -0.1446, -0.07445), (0.06448, -0.1446, -0.03723), (0.06448, -0.1446, 0.03723), (0.06448, -0.1846, 0.03723), (9.44e-08, -0.1846, 0.07445), (0.06448, -0.1846, -0.03723), (9.44e-08, -0.1846, -0.07445), (-0.06448, -0.1846, -0.03723), (-0.06448, -0.1846, 0.03723), (0.02155, 0.2125, 0.09837), (0.02155, 0.2125, 0.1716), (0.085, 0.2125, 0.2083), (0.1485, 0.2125, 0.1716), (0.1485, 0.2125, 0.09837), (0.085, 0.2125, 0.06173), (0.03131, 0.2395, 0.104), (0.03131, 0.2395, 0.166), (0.085, 0.2395, 0.197), (0.1387, 0.2395, 0.166), (0.1387, 0.2395, 0.104), (0.085, 0.2395, 0.07301), (0.04693, 0.2125, 0.113), (0.085, 0.2125, 0.09104), (0.04693, 0.2125, 0.157), (0.085, 0.2125, 0.179), (0.1231, 0.2125, 0.157), (0.1231, 0.2125, 0.113), (0.05279, 0.2395, 0.1164), (0.085, 0.2395, 0.0978), (0.05279, 0.2395, 0.1536), (0.085, 0.2395, 0.1722), (0.1172, 0.2395, 0.1536), (0.1172, 0.2395, 0.1164), (0.089, 0.222, 0.095), (0.089, 0.222, 0.175), (0.081, 0.222, 0.095), (0.081, 0.222, 0.175), (0.089, 0.23, 0.095), (0.089, 0.23, 0.175), (0.081, 0.23, 0.095), (0.081, 0.23, 0.175), (0.125, 0.222, 0.139), (0.045, 0.222, 0.139), (0.125, 0.222, 0.131), (0.045, 0.222, 0.131), (0.125, 0.23, 0.139), (0.045, 0.23, 0.139), (0.125, 0.23, 0.131), (0.045, 0.23, 0.131), (0.03741, 0.2147, 0.09062), (0.06914, 0.2147, 0.0723), (0.04229, 0.2372, 0.09344), (0.06914, 0.2372, 0.07794), (0.01278, 0.2254, 0.04795), (0.0445, 0.2254, 0.02963), (0.01766, 0.2479, 0.05077), (0.0445, 0.2479, 0.03527), (-0.06707, -0.0353, 0.03872), (-0.07149, 0.03929, 0.04127), (1.417e-07, 0.03869, 0.0825), (1.338e-07, -0.03928, 0.07718), (0.07149, 0.03929, 0.04127), (0.06707, -0.0353, 0.03872), (-0.0846, 0.261, 0.04884), (0.0846, 0.261, 0.04884), (-0.06508, -0.06904, 0.03757), (0.06508, -0.06904, 0.03757), (-0.06707, -0.0353, 0.03872), (-0.06707, -0.0353, 0.03872), (-0.07149, 0.03929, 0.04127), (0.07149, 0.03929, 0.04127), (0.06707, -0.0353, 0.03872), (-0.05142, -0.0353, 0.03872), (0.05142, -0.0353, 0.03872), (-0.05481, 0.03929, 0.04127), (0.05481, 0.03929, 0.04127), (-0.07149, 0.03929, 0.03127), (1.417e-07, 0.03869, 0.0725), (0.07149, 0.03929, 0.03127), (-0.06707, -0.034, 0.02957), (1.339e-07, -0.03797, 0.06802), (0.06707, -0.034, 0.02957)], [], [(33, 30, 31, 32), (3, 2, 14, 15), (5, 4, 16, 17), (2, 1, 0, 14), (4, 3, 15, 16), (33, 34, 35, 30), (34, 33, 9, 8), (7, 11, 30, 35), (6, 5, 17, 13), (30, 11, 12, 31), (32, 10, 9, 33), (7, 35, 34, 8), (31, 12, 10, 32), (1, 6, 13, 0), (17, 16, 20, 19), (15, 14, 22, 21), (0, 13, 18, 23), (13, 17, 19, 18), (16, 15, 21, 20), (14, 0, 23, 22), (19, 25, 24, 18), (29, 24, 25, 26, 27, 28), (23, 29, 28, 22), (21, 27, 26, 20), (18, 24, 29, 23), (22, 28, 27, 21), (20, 26, 25, 19), (138, 133, 134, 41), (41, 134, 136, 139), (39, 45, 44, 38), (37, 43, 42, 142, 133, 36), (40, 141, 45, 39), (38, 44, 43, 37), (12, 8, 9, 10), (7, 8, 12, 11), (57, 54, 55, 56), (57, 58, 59, 54), (58, 57, 50, 49), (48, 52, 54, 59), (54, 52, 53, 55), (56, 51, 50, 57), (48, 59, 58, 49), (55, 53, 51, 56), (53, 49, 50, 51), (48, 49, 53, 52), (69, 66, 67, 68), (69, 70, 71, 66), (70, 69, 62, 61), (60, 64, 66, 71), (66, 64, 65, 67), (68, 63, 62, 69), (60, 71, 70, 61), (67, 65, 63, 68), (65, 61, 62, 63), (60, 61, 65, 64), (75, 74, 73, 72), (75, 72, 77, 76), (81, 79, 83, 82), (81, 80, 78, 79), (76, 77, 78, 80), (73, 74, 82, 83), (75, 76, 80, 81), (77, 72, 79, 78), (72, 73, 83, 79), (74, 75, 81, 82), (84, 90, 95, 89), (89, 95, 94, 88), (87, 93, 92, 86), (85, 91, 90, 84), (88, 94, 93, 87), (86, 92, 91, 85), (88, 87, 100, 101), (90, 91, 104, 102), (99, 105, 106, 100), (94, 95, 103, 107), (84, 89, 97, 96), (100, 106, 107, 101), (93, 94, 107, 106), (98, 104, 105, 99), (97, 103, 102, 96), (85, 84, 96, 98), (91, 92, 105, 104), (89, 88, 101, 97), (86, 85, 98, 99), (92, 93, 106, 105), (95, 90, 102, 103), (87, 86, 99, 100), (96, 102, 104, 98), (101, 107, 103, 97), (108, 109, 111, 110), (110, 111, 115, 114), (114, 115, 113, 112), (112, 113, 109, 108), (116, 117, 119, 118), (118, 119, 123, 122), (122, 123, 121, 120), (120, 121, 117, 116), (124, 125, 127, 126), (128, 130, 131, 129), (127, 125, 129, 131), (125, 124, 128, 129), (124, 126, 130, 128), (126, 127, 131, 130), (135, 132, 140, 47), (137, 135, 47, 46), (132, 135, 137), (133, 136, 134), (149, 144, 143, 147), (145, 150, 148, 146), (150, 149, 147, 148), (151, 153, 152), (154, 155, 156)])
me_cylinder_001.polygons.foreach_set('material_index', [1, 0, 0, 0, 0, 1, 1, 1, 0, 1, 1, 1, 1, 0, 0, 0, 0, 0, 0, 0, 0, 3, 0, 0, 0, 0, 0, 0, 0, 0, 0, 0, 0, 1, 1, 1, 1, 1, 1, 1, 1, 1, 1, 1, 1, 1, 1, 1, 1, 1, 1, 1, 1, 1, 1, 0, 0, 0, 0, 0, 0, 0, 0, 0, 0, 1, 1, 1, 1, 1, 1, 1, 1, 1, 1, 1, 1, 1, 1, 1, 1, 1, 1, 1, 1, 1, 1, 1, 1, 3, 3, 3, 3, 3, 3, 3, 3, 2, 2, 2, 2, 2, 2, 0, 0, 0, 0, 0, 0, 3, 3, 3])
me_cylinder_001.materials.append(mat_black25)
me_cylinder_001.materials.append(mat_black50)
me_cylinder_001.materials.append(mat_black75)
me_cylinder_001.materials.append(mat_black)
me_cylinder_001.materials.append(mat_white)
me_cylinder_001.use_remesh_preserve_volume = False
me_cylinder_001.use_remesh_preserve_attributes = False
me_cylinder_001.use_mirror_vertex_groups = False
me_cylinder_001.update()

# ---- objects
ob_main = bpy.data.objects.new('main', None)
ob_gunmount = bpy.data.objects.new('gunmount', me_cylinder)
ob_eye = bpy.data.objects.new('eye', None)
ob_camera_001 = bpy.data.objects.new('Camera.001', cam_camera_001)
ob_mount0 = bpy.data.objects.new('mount0', None)
ob_lamp = bpy.data.objects.new('Lamp', light_lamp)
ob_camera = bpy.data.objects.new('Camera', cam_camera)
ob_refmount0 = bpy.data.objects.new('refmount0', None)
ob_refmount1 = bpy.data.objects.new('refmount1', None)
ob_refmount3 = bpy.data.objects.new('refmount3', None)
ob_refmount5 = bpy.data.objects.new('refmount5', None)
ob_refmount6 = bpy.data.objects.new('refmount6', None)
ob_ship = bpy.data.objects.new('ship', me_cucube_000)
ob_buzzer = bpy.data.objects.new('buzzer', me_cylinder_005)
ob_testmount0 = bpy.data.objects.new('testmount0', None)
ob_minigunnode = bpy.data.objects.new('minigunNode', None)
ob_minigunbarrel = bpy.data.objects.new('minigunBarrel', me_cylinder_007)
ob_sphere = bpy.data.objects.new('Sphere', me_sphere)
ob_muzzlepoint = bpy.data.objects.new('muzzlepoint', None)
ob_mountpoint = bpy.data.objects.new('mountpoint', None)
ob_minigun = bpy.data.objects.new('minigun', me_cylinder_002)
ob_autocannon = bpy.data.objects.new('autocannon', me_cylinder_006)
ob_dualcannon = bpy.data.objects.new('dualcannon', me_cylinder_003)
ob_cannon = bpy.data.objects.new('cannon', me_cylinder_001)

# ---- transforms, parenting, visibility, modifiers, constraints
ob_main.location = (0.0, 0.0, 0.0)
ob_main.empty_display_type = 'SINGLE_ARROW'
ob_main.empty_display_size = 0.5
ob_main.empty_image_offset = (0.0, 0.0)
ob_main.lineart.crease_threshold = 0.0
ob_gunmount.parent = ob_main
ob_gunmount.location = (0.0, 0.0, 0.0)
ob_gunmount.lineart.crease_threshold = 0.0
ob_eye.location = (-1.776e-15, -2.98e-08, 0.25)
ob_eye.rotation_euler = (-3.142, 0.0, 0.0)
ob_eye.empty_display_type = 'ARROWS'
ob_eye.empty_display_size = 0.2
ob_eye.empty_image_offset = (0.0, 0.0)
ob_eye.lineart.crease_threshold = 0.0
ob_camera_001.location = (1.152, 2.166, 0.84)
ob_camera_001.rotation_euler = (1.312, -1.777e-06, 2.644)
ob_camera_001.lock_rotations_4d = False
ob_camera_001.empty_display_type = 'ARROWS'
ob_camera_001.color = (0.0, 0.0, 0.0, 0.0)
ob_camera_001.display_type = 'WIRE'
ob_camera_001.lineart.crease_threshold = 0.0
ob_mount0.location = (-1.776e-15, -2.98e-08, 0.25)
ob_mount0.rotation_euler = (-1.571, -0.0, 0.0)
ob_mount0.empty_display_type = 'ARROWS'
ob_mount0.empty_display_size = 0.2
ob_mount0.empty_image_offset = (0.0, 0.0)
ob_mount0.lineart.crease_threshold = 0.0
ob_lamp.location = (1.995, 2.676, 1.204)
ob_lamp.rotation_euler = (0.6503, 0.05522, 3.437)
ob_lamp.lock_rotations_4d = False
ob_lamp.empty_display_type = 'ARROWS'
ob_lamp.color = (0.0, 0.0, 0.0, 0.0)
ob_lamp.lineart.crease_threshold = 0.0
ob_camera.location = (-1.545, 2.172, 1.595)
ob_camera.rotation_euler = (1.295, -0.2518, 3.734)
ob_camera.scale = (1.0, 1.0, 1.0)
ob_camera.lock_rotations_4d = False
ob_camera.empty_display_type = 'ARROWS'
ob_camera.color = (0.0, 0.0, 0.0, 0.0)
ob_camera.display_type = 'WIRE'
ob_camera.lineart.crease_threshold = 0.0
ob_refmount0.location = (0.0, 0.0, 0.0)
ob_refmount0.rotation_euler = (0.0, -0.0, 1.571)
ob_refmount0.empty_display_type = 'SINGLE_ARROW'
ob_refmount0.empty_display_size = 0.2
ob_refmount0.empty_image_offset = (0.0, 0.0)
ob_refmount0.lineart.crease_threshold = 0.0
ob_refmount1.location = (-5.96e-08, -0.8, 0.0)
ob_refmount1.rotation_euler = (0.0, -0.0, 1.571)
ob_refmount1.empty_display_type = 'SINGLE_ARROW'
ob_refmount1.empty_display_size = 0.2
ob_refmount1.empty_image_offset = (0.0, 0.0)
ob_refmount1.lineart.crease_threshold = 0.0
ob_refmount3.location = (-2.98e-08, -0.4, -5.96e-08)
ob_refmount3.rotation_euler = (0.0, -0.0, 1.571)
ob_refmount3.empty_display_type = 'SINGLE_ARROW'
ob_refmount3.empty_display_size = 0.2
ob_refmount3.empty_image_offset = (0.0, 0.0)
ob_refmount3.lineart.crease_threshold = 0.0
ob_refmount5.location = (-0.8, -0.4, 5.96e-08)
ob_refmount5.rotation_euler = (0.0, -0.0, 1.571)
ob_refmount5.empty_display_type = 'SINGLE_ARROW'
ob_refmount5.empty_display_size = 0.2
ob_refmount5.empty_image_offset = (0.0, 0.0)
ob_refmount5.lineart.crease_threshold = 0.0
ob_refmount6.location = (0.8, -0.4, 5.96e-08)
ob_refmount6.rotation_euler = (0.0, -0.0, 1.571)
ob_refmount6.empty_display_type = 'SINGLE_ARROW'
ob_refmount6.empty_display_size = 0.2
ob_refmount6.empty_image_offset = (0.0, 0.0)
ob_refmount6.lineart.crease_threshold = 0.0
ob_ship.location = (-2.98e-08, -0.4, -0.7)
ob_ship.rotation_euler = (0.0, -0.0, 1.571)
ob_ship.lock_rotations_4d = False
ob_ship.empty_display_type = 'ARROWS'
ob_ship.hide_render = True
ob_ship.lineart.crease_threshold = 0.0
_m = ob_ship.modifiers.new('Wireframe', 'WIREFRAME')
_m.show_render = False
_m.thickness = 0.002
ob_buzzer.location = (0.0, -0.6, 0.5)
ob_buzzer.lineart.crease_threshold = 0.0
ob_testmount0.location = (-2.066e-22, -0.5, 0.65)
ob_testmount0.rotation_euler = (-3.142, -3.353e-23, 3.142)
ob_testmount0.empty_display_type = 'ARROWS'
ob_testmount0.empty_display_size = 0.2
ob_testmount0.empty_image_offset = (0.0, 0.0)
ob_testmount0.lineart.crease_threshold = 0.0
ob_minigunnode.location = (3.725e-09, 0.11, 0.28)
ob_minigunnode.rotation_euler = (0.0, 3.142, 0.0)
ob_minigunnode.empty_display_type = 'SINGLE_ARROW'
ob_minigunnode.empty_display_size = 0.2
ob_minigunnode.empty_image_offset = (0.0, 0.0)
ob_minigunnode.lineart.crease_threshold = 0.0
ob_minigunbarrel.parent = ob_minigunnode
ob_minigunbarrel.matrix_parent_inverse = Matrix(((1.0, 0.0, 0.0, -3.725e-09), (0.0, 1.0, 0.0, -0.11), (0.0, 0.0, 1.0, -0.28), (0.0, 0.0, 0.0, 1.0)))
ob_minigunbarrel.location = (3.725e-09, 0.11, 0.28)
ob_minigunbarrel.lineart.crease_threshold = 0.0
ob_sphere.location = (0.0, 0.0, 0.0)
ob_sphere.lineart.crease_threshold = 0.0
ob_muzzlepoint.location = (-1.776e-15, 0.49, 0.28)
ob_muzzlepoint.empty_display_type = 'SINGLE_ARROW'
ob_muzzlepoint.empty_display_size = 0.3
ob_muzzlepoint.empty_image_offset = (0.0, 0.0)
ob_muzzlepoint.lineart.crease_threshold = 0.0
ob_mountpoint.location = (-1.776e-15, -2.98e-08, 0.25)
ob_mountpoint.empty_display_type = 'SINGLE_ARROW'
ob_mountpoint.empty_display_size = 0.3
ob_mountpoint.empty_image_offset = (0.0, 0.0)
ob_mountpoint.lineart.crease_threshold = 0.0
ob_minigun.location = (-1.776e-15, -2.98e-08, 0.25)
ob_minigun.lineart.crease_threshold = 0.0
ob_autocannon.location = (-1.776e-15, -2.98e-08, 0.25)
ob_autocannon.hide_viewport = True
ob_autocannon.lineart.crease_threshold = 0.0
ob_dualcannon.location = (-1.776e-15, -2.98e-08, 0.25)
ob_dualcannon.hide_viewport = True
ob_dualcannon.hide_render = True
ob_dualcannon.lineart.crease_threshold = 0.0
ob_cannon.location = (-1.776e-15, -2.98e-08, 0.25)
ob_cannon.hide_viewport = True
ob_cannon.hide_render = True
ob_cannon.lineart.crease_threshold = 0.0

# ---- collection membership
col_collection_1.objects.link(ob_main)
col_collection_1.objects.link(ob_gunmount)
col_collection_1.objects.link(ob_eye)
col_collection_1.objects.link(ob_camera_001)
col_collection_1.objects.link(ob_mount0)
col_collection_1.objects.link(ob_lamp)
col_collection_1.objects.link(ob_camera)
col_collection_2.objects.link(ob_refmount0)
col_collection_2.objects.link(ob_refmount1)
col_collection_2.objects.link(ob_refmount3)
col_collection_2.objects.link(ob_refmount5)
col_collection_2.objects.link(ob_refmount6)
col_collection_2.objects.link(ob_ship)
col_collection_2.objects.link(ob_buzzer)
col_collection_2.objects.link(ob_testmount0)
col_collection_11.objects.link(ob_minigunnode)
col_collection_11.objects.link(ob_minigunbarrel)
col_collection_11.objects.link(ob_sphere)
col_collection_11.objects.link(ob_muzzlepoint)
col_collection_11.objects.link(ob_mountpoint)
col_collection_11.objects.link(ob_minigun)
col_collection_11.objects.link(ob_autocannon)
col_collection_11.objects.link(ob_dualcannon)
col_collection_11.objects.link(ob_cannon)

# ---- scene / render settings (as saved in the file)
scene.camera = ob_camera
scene.frame_start = 35; scene.frame_end = 50; scene.frame_set(50)
scene.render.engine = 'BLENDER_EEVEE_NEXT'
scene.render.resolution_percentage = 50
scene.render.dither_intensity = 0.0
scene.cycles.use_denoising = False
scene.cycles.samples = 128
scene.cycles.sampling_pattern = 'TABULATED_SOBOL'
scene.cycles.use_adaptive_sampling = False
scene.cycles.use_light_tree = False
scene.cycles.blur_glossy = 0.0
scene.cycles.sample_clamp_indirect = 0.0
scene.view_settings.view_transform = 'Raw'
bpy.context.view_layer.update()
